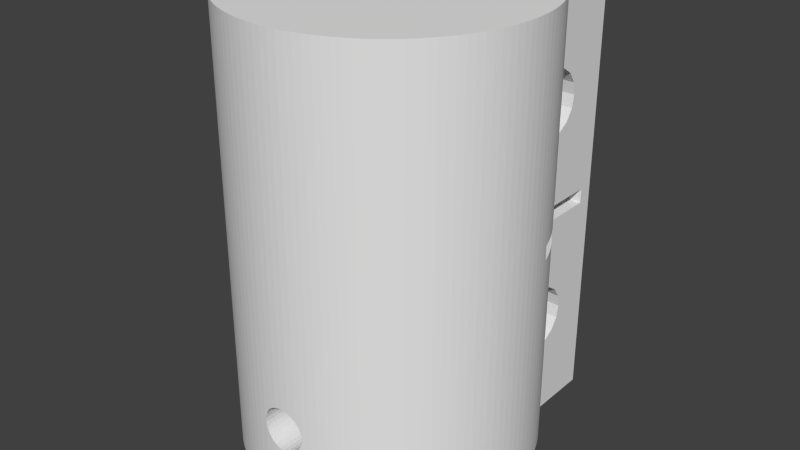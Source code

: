 # Source: coupling_m5.blend  (saved by Blender 2.64.0; exported with 4.5.12 LTS)
import bpy
from mathutils import Matrix  # noqa: F401  (used for matrix-valued properties, if any)

bpy.ops.wm.read_factory_settings(use_empty=True)
scene = bpy.context.scene
scene.name = 'Scene'

# ---- collections
col_collection_1 = bpy.data.collections.new('Collection 1'); scene.collection.children.link(col_collection_1)
col_collection_2 = bpy.data.collections.new('Collection 2'); scene.collection.children.link(col_collection_2)
col_collection_2.hide_render = True
col_collection_2.hide_viewport = True
col_collection_3 = bpy.data.collections.new('Collection 3'); scene.collection.children.link(col_collection_3)
col_collection_3.hide_render = True
col_collection_3.hide_viewport = True
col_collection_13 = bpy.data.collections.new('Collection 13'); scene.collection.children.link(col_collection_13)
col_collection_13.hide_render = True
col_collection_13.hide_viewport = True
col_collection_14 = bpy.data.collections.new('Collection 14'); scene.collection.children.link(col_collection_14)
col_collection_14.hide_render = True
col_collection_14.hide_viewport = True

# ---- world
world_world = bpy.data.worlds.new('World'); scene.world = world_world
world_world.color = (0.05088, 0.05088, 0.05088)
world_world.use_sun_shadow = False
world_world.sun_shadow_jitter_overblur = 0.0
world_world.cycles.sampling_method = 'MANUAL'
world_world.cycles.sample_map_resolution = 256

# ---- meshes
me_beefy_coupling_v2 = bpy.data.meshes.new('Beefy Coupling V2')
me_beefy_coupling_v2.from_pydata([(-10.0, 0.0, 0.0), (-9.986, 0.5234, 0.0), (-9.986, -0.5234, 0.0), (-10.0, 0.0, 30.0), (-9.945, 1.045, 0.0), (-9.986, -0.5234, 30.0), (-9.986, 0.5234, 30.0), (-9.877, 1.564, 0.0), (-9.945, -1.045, 0.0), (-9.781, 2.079, 0.0), (-9.945, 1.045, 30.0), (-9.945, -1.045, 30.0), (-9.877, -1.564, 0.0), (-9.659, 2.588, 0.0), (-9.877, 1.564, 30.0), (-9.877, -1.564, 30.0), (-9.781, -2.079, 0.0), (-9.511, 3.09, 0.0), (-9.781, 2.079, 30.0), (-9.781, -2.079, 30.0), (-9.659, -2.588, 0.0), (-9.336, 3.584, 0.0), (-9.659, 2.588, 30.0), (-9.659, -2.588, 30.0), (-9.511, -3.09, 0.0), (-9.135, 4.067, 0.0), (-9.511, 3.09, 14.5), (-9.537, 3.0, 14.5), (-9.511, 3.09, 30.0), (-9.511, -3.09, 30.0), (-9.336, -3.584, 0.0), (-8.91, 4.54, 0.0), (-9.336, 3.584, 7.355), (-9.365, 3.5, 7.5), (-9.537, 3.0, 15.5), (-9.511, 3.09, 15.5), (-9.336, 3.584, 30.0), (-9.336, -3.584, 30.0), (-9.135, -4.067, 0.0), (-8.66, 5.0, 0.0), (-9.135, 4.067, 6.517), (-9.336, 3.584, 14.5), (-9.336, 3.584, 7.645), (-7.264, 3.0, 15.19), (-7.264, 3.0, 14.5), (-9.336, 3.584, 15.5), (-9.336, 3.584, 22.64), (-9.135, 4.067, 30.0), (-9.135, -4.067, 30.0), (-8.91, -4.54, 0.0), (-8.387, 5.446, 0.0), (-8.91, 4.54, 5.699), (-5.0, 3.5, 7.5), (-9.135, 4.067, 14.5), (-7.262, 3.008, 14.5), (-7.264, 3.0, 15.5), (-7.262, 3.008, 15.5), (-9.135, 4.067, 15.5), (-9.365, 3.5, 22.5), (-9.135, 4.067, 23.48), (-8.91, 4.54, 30.0), (-8.91, -4.54, 30.0), (-8.66, -5.0, 0.0), (-8.09, 5.878, 0.0), (-8.66, 5.0, 4.902), (-8.91, 4.54, 14.5), (-9.135, 4.067, 8.483), (-5.0, 5.25, 10.53), (-6.535, 4.367, 14.5), (-7.233, 3.062, 15.5), (-9.336, 3.584, 22.36), (-8.91, 4.54, 15.5), (-8.91, 4.54, 24.3), (-6.999, 3.5, 22.5), (-6.978, 3.538, 22.57), (-8.66, 5.0, 30.0), (-8.66, -5.0, 30.0), (-8.387, -5.446, 0.0), (-7.771, 6.293, 0.0), (-8.387, 5.446, 4.469), (-8.507, 5.25, 4.469), (-8.66, 5.0, 14.5), (-8.91, 4.54, 9.301), (-8.507, 5.25, 10.53), (-5.0, 5.444, 9.056), (-5.558, 5.558, 14.5), (-7.14, 3.235, 15.5), (-6.535, 4.367, 15.5), (-7.203, 3.117, 15.5), (-9.135, 4.067, 21.52), (-8.66, 5.0, 15.5), (-6.978, 3.538, 22.43), (-8.66, 5.0, 25.1), (-6.535, 4.367, 24.0), (-8.387, 5.446, 30.0), (-8.387, -5.446, 30.0), (-8.09, -5.878, 0.0), (-7.431, 6.691, 0.0), (-8.09, 5.878, 4.469), (-8.387, 5.446, 14.5), (-8.66, 5.0, 10.1), (-8.387, 5.446, 10.53), (-5.0, 6.158, 9.533), (-5.0, 4.967, 8.342), (-4.367, 6.535, 14.5), (-1.0, 11.0, 14.5), (-5.558, 5.558, 15.5), (-7.151, 3.215, 15.5), (-7.173, 3.174, 15.5), (-6.862, 3.755, 22.06), (-8.387, 5.446, 15.5), (-8.91, 4.54, 20.7), (-8.507, 5.25, 25.53), (-6.184, 4.795, 24.74), (-6.535, 4.367, 21.0), (-8.09, 5.878, 30.0), (-8.09, -5.878, 30.0), (-7.771, -6.293, 0.0), (-7.071, 7.071, 0.0), (-7.771, 6.293, 4.469), (-5.0, 5.25, 4.469), (-8.09, 5.878, 14.5), (-5.0, 8.75, 10.53), (-5.0, 7.0, 9.7), (-1.0, 5.444, 9.056), (-5.0, 4.8, 7.5), (-7.0, 7.139, 14.5), (-4.367, 6.535, 15.5), (-3.008, 7.262, 14.5), (-6.75, 3.965, 21.69), (-8.09, 5.878, 15.5), (-8.66, 5.0, 19.9), (-5.811, 5.25, 25.53), (-5.811, 5.25, 19.47), (-6.64, 4.172, 21.34), (-6.578, 4.287, 21.14), (-8.387, 5.446, 25.53), (-8.09, 5.878, 25.53), (-7.771, 6.293, 30.0), (-7.771, -6.293, 30.0), (-7.431, -6.691, 0.0), (-7.0, 7.139, 0.0), (-7.431, 6.691, 4.469), (-7.771, 6.293, 14.5), (-8.09, 5.878, 10.53), (-7.0, 7.139, 10.53), (-1.0, 6.158, 9.533), (-1.0, 4.967, 8.342), (-7.071, 7.071, 14.5), (-7.0, 11.0, 14.5), (-1.0, 11.0, 15.5), (-3.008, 7.262, 15.5), (-1.533, 7.709, 14.5), (-7.771, 6.293, 15.5), (-8.387, 5.446, 19.47), (-8.507, 5.25, 19.47), (-5.774, 5.295, 25.53), (-5.558, 5.558, 19.47), (-5.695, 5.391, 19.47), (-5.774, 5.295, 19.47), (-7.771, 6.293, 25.53), (-7.431, 6.691, 30.0), (-7.431, -6.691, 30.0), (-7.071, -7.071, 0.0), (-1.0, 12.0, 0.0), (-7.071, 7.071, 4.469), (-5.0, 4.967, 6.658), (-7.431, 6.691, 14.5), (-7.771, 6.293, 10.53), (-7.071, 7.071, 10.53), (-7.0, 8.75, 10.53), (-5.0, 7.842, 9.533), (-1.0, 7.0, 9.7), (-1.0, 4.8, 7.5), (-7.0, 10.5, 7.5), (-7.0, 11.0, 15.5), (-7.0, 7.139, 15.5), (-1.533, 7.709, 15.5), (-1.511, 7.711, 14.5), (-7.431, 6.691, 15.5), (-8.09, 5.878, 19.47), (-5.619, 5.483, 19.47), (-5.558, 5.558, 25.53), (-7.431, 6.691, 25.53), (-7.071, 7.071, 30.0), (-7.071, -7.071, 30.0), (-6.691, -7.431, 0.0), (-1.0, 2.287, 0.0), (-1.014, 2.279, 0.0), (-7.0, 12.0, 0.0), (-7.0, 7.139, 4.469), (-5.0, 5.444, 5.944), (-7.431, 6.691, 10.53), (-5.0, 8.556, 9.056), (-7.071, 7.071, 15.5), (-1.0, 7.762, 15.5), (-1.0, 7.762, 14.5), (-7.771, 6.293, 19.47), (-7.431, 6.691, 19.47), (-5.0, 6.016, 25.53), (-5.0, 6.016, 25.17), (-5.0, 8.75, 25.53), (-7.071, 7.071, 25.53), (-7.0, 7.139, 30.0), (-6.691, -7.431, 30.0), (-6.293, -7.771, 0.0), (-1.026, 2.273, 0.0), (-1.135, 2.228, 0.0), (-1.0, 2.287, 0.004422), (-1.0, 2.287, 0.005893), (-7.0, 12.0, 30.0), (-1.0, 4.967, 6.658), (-5.0, 6.158, 5.467), (-5.0, 10.5, 7.5), (-1.0, 7.842, 9.533), (-5.0, 9.033, 8.342), (-7.0, 8.75, 4.469), (-7.071, 7.071, 19.47), (-7.0, 7.139, 19.47), (-5.542, 5.571, 19.47), (-5.0, 7.0, 24.7), (-5.0, 6.016, 24.69), (-7.0, 7.139, 25.53), (-1.0, 12.0, 30.0), (-6.293, -7.771, 30.0), (-5.878, -8.09, 0.0), (-1.026, 2.273, 2.799), (-1.389, 2.079, 0.0), (-1.302, 2.125, 0.0), (-1.0, 5.444, 5.944), (-5.0, 8.75, 4.469), (-5.0, 9.2, 7.5), (-1.0, 8.556, 9.056), (-7.0, 10.5, 22.5), (-7.0, 8.75, 19.47), (-5.45, 5.646, 19.47), (-5.0, 7.842, 24.53), (-5.0, 6.158, 24.53), (-5.0, 6.016, 24.44), (-7.0, 8.75, 25.53), (-1.272, 3.528, 30.0), (-5.878, -8.09, 30.0), (-5.446, -8.387, 0.0), (-1.121, 2.233, 13.01), (-1.135, 2.228, 13.01), (-1.422, 2.052, 0.0), (-1.469, 2.023, 0.0), (-1.302, 2.125, 7.255), (-1.0, 2.287, 0.007774), (-1.026, 2.273, 13.01), (-1.0, 6.158, 5.467), (-5.0, 7.0, 5.3), (-5.0, 9.033, 6.658), (-1.0, 9.033, 8.342), (-5.434, 5.66, 19.47), (-5.298, 5.771, 19.47), (-3.498, 7.0, 24.7), (-3.008, 7.262, 24.65), (-5.0, 8.556, 24.06), (-4.367, 6.535, 24.61), (-4.827, 6.158, 24.53), (-5.0, 6.016, 20.56), (-1.64, 3.372, 30.0), (-1.0, 3.61, 30.0), (-5.446, -8.387, 30.0), (-5.0, -8.66, 0.0), (-1.077, 2.246, 13.01), (-1.086, 2.24, 13.01), (-1.226, 2.172, 13.01), (-1.422, 2.052, 12.42), (-1.389, 2.079, 29.93), (-1.469, 2.023, 13.01), (-1.768, 1.768, 0.0), (-1.302, 2.125, 13.01), (-1.0, 2.287, 0.009339), (-1.0, 2.287, 13.01), (-5.0, 7.842, 5.467), (-5.0, 8.556, 5.944), (-1.0, 9.2, 7.5), (-5.0, 8.75, 19.47), (-5.0, 6.016, 20.31), (-5.0, 6.016, 19.47), (-3.922, 6.773, 20.35), (-3.498, 7.0, 20.3), (-3.922, 6.773, 24.65), (-2.695, 7.357, 24.63), (-1.0, 7.842, 24.53), (-5.0, 9.033, 23.34), (-4.367, 6.535, 20.39), (-4.827, 6.158, 20.47), (-4.858, 6.133, 24.52), (-4.858, 6.133, 20.48), (-5.0, 10.5, 22.5), (-1.638, 3.373, 29.93), (-1.272, 3.528, 29.93), (-1.989, 3.179, 30.0), (-1.271, 3.528, 29.93), (-1.0, 3.61, 29.93), (-5.0, -8.66, 30.0), (-4.54, -8.91, 0.0), (-1.212, 2.173, 29.93), (-1.212, 2.173, 13.01), (-1.422, 2.052, 13.01), (-1.435, 2.044, 13.01), (-1.737, 1.794, 13.01), (-1.768, 1.768, 0.0), (-1.768, 1.768, 13.01), (-1.0, 7.0, 5.3), (-1.0, 9.033, 6.658), (-5.0, 6.158, 20.47), (-3.008, 7.262, 20.35), (-5.0, 7.0, 20.3), (-1.533, 7.709, 24.56), (-2.695, 7.357, 20.37), (-1.0, 8.556, 24.06), (-1.0, 7.762, 24.55), (-5.0, 9.2, 22.5), (-1.64, 3.372, 29.93), (-1.987, 3.18, 29.93), (-2.316, 2.95, 30.0), (-4.54, -8.91, 30.0), (-4.067, -9.135, 0.0), (-1.213, 2.173, 13.01), (-1.431, 2.044, 13.01), (-3.18, 1.979, 29.93), (-1.735, 1.794, 13.01), (-1.768, 1.768, 13.01), (-2.023, 1.469, 0.0), (-1.736, 1.794, 13.01), (-1.0, 2.287, 15.88), (-1.0, 7.842, 5.467), (-1.0, 8.556, 5.944), (-5.0, 9.033, 21.66), (-5.0, 7.842, 20.47), (-1.533, 7.709, 20.44), (-1.0, 7.762, 20.45), (-1.0, 9.033, 23.34), (-1.989, 3.179, 29.93), (-2.616, 2.687, 30.0), (-2.315, 2.95, 29.93), (-2.233, 3.008, 29.93), (-1.0, 3.322, 29.93), (-4.067, -9.135, 30.0), (-3.584, -9.336, 0.0), (-1.0, 2.287, 29.93), (-1.0, 2.303, 29.93), (-3.327, 1.731, 29.93), (-1.518, 1.972, 29.93), (-1.736, 1.794, 13.01), (-1.968, 1.533, 13.01), (-1.996, 1.5, 13.01), (-1.831, 1.69, 29.93), (-2.023, 1.469, 13.01), (-2.079, 1.389, 0.0), (-2.052, 1.422, 0.0), (-1.768, 1.768, 29.93), (-1.736, 1.794, 13.01), (-5.0, 8.556, 20.94), (-1.0, 9.2, 22.5), (-1.0, 3.152, 29.93), (-1.0, 3.153, 29.93), (-1.99, 3.178, 29.93), (-2.887, 2.393, 30.0), (-2.615, 2.688, 29.93), (-2.316, 2.95, 29.93), (-2.315, 2.95, 29.93), (-1.0, 2.915, 29.93), (-1.0, 2.959, 29.93), (-1.0, 3.312, 29.93), (-3.584, -9.336, 30.0), (-3.09, -9.511, 0.0), (-1.0, 2.304, 29.93), (-3.328, 1.729, 30.0), (-1.96, 1.533, 13.01), (-1.987, 1.5, 13.01), (-1.96, 1.533, 13.01), (-2.052, 1.422, 13.01), (-2.052, 1.422, 2.078), (-2.228, 1.135, 0.0), (-2.125, 1.302, 0.0), (-1.0, 9.033, 21.66), (-1.0, 7.842, 20.47), (-1.0, 3.008, 29.93), (-3.125, 2.073, 30.0), (-2.886, 2.395, 29.93), (-2.616, 2.687, 29.93), (-3.124, 2.074, 29.93), (-1.0, 2.694, 29.93), (-3.09, -9.511, 30.0), (-2.588, -9.659, 0.0), (-1.0, 2.358, 29.93), (-3.125, 2.073, 29.93), (-3.328, 1.729, 29.93), (-1.835, 1.686, 29.93), (-2.079, 1.389, 29.93), (-2.125, 1.302, 7.245), (-2.31, 0.9567, 0.0), (-2.273, 1.026, 0.0), (-1.0, 8.556, 20.94), (-2.887, 2.393, 29.93), (-1.0, 2.358, 29.93), (-1.0, 2.592, 29.93), (-2.588, -9.659, 30.0), (-2.079, -9.781, 0.0), (-3.416, 1.533, 29.93), (-3.493, 1.366, 30.0), (-1.96, 1.533, 29.93), (-2.11, 1.33, 29.93), (-2.206, 1.169, 13.01), (-2.228, 1.135, 13.01), (-2.273, 1.026, 4.358), (-2.378, 0.7725, 0.0), (-2.333, 0.8815, 0.0), (-2.079, -9.781, 30.0), (-1.564, -9.877, 0.0), (-3.492, 1.367, 29.93), (-2.125, 1.302, 13.01), (-2.251, 1.067, 13.01), (-2.273, 1.026, 13.01), (-2.31, 0.9567, 29.93), (-2.333, 0.8815, 10.14), (-2.378, 0.7725, 13.01), (-2.452, 0.4877, 0.0), (-2.423, 0.5817, 0.0), (-3.618, 0.9866, 30.0), (-1.564, -9.877, 30.0), (-1.045, -9.945, 0.0), (-3.493, 1.366, 29.93), (-2.196, 1.17, 13.01), (-2.111, 1.328, 29.93), (-2.333, 0.8815, 13.01), (-2.423, 0.5817, 13.01), (-2.423, 0.5817, 7.255), (-2.362, 0.8099, 13.01), (-2.469, 0.3911, 0.0), (-2.456, 0.4458, 0.0), (-2.452, 0.4877, 29.93), (-3.702, 0.5965, 30.0), (-3.617, 0.9884, 29.93), (-1.045, -9.945, 30.0), (-0.5234, -9.986, 0.0), (-1.115, -9.936, 3.996), (-2.387, 0.7029, 29.93), (-2.39, 0.692, 29.93), (-2.365, 0.7734, 13.01), (-2.438, 0.534, 29.93), (-2.354, 0.8104, 13.01), (-2.456, 0.4458, 12.42), (-2.469, 0.3911, 13.01), (-2.5, 2.407e-06, 0.0), (-2.453, 0.4737, 29.93), (-3.745, 0.1996, 30.0), (-3.702, 0.5983, 29.93), (-3.618, 0.9866, 29.93), (-1.492, -9.886, 4.843), (-1.045, -9.945, 6.067), (-0.5234, -9.986, 30.0), (-2.95, -7.5, 0.0), (-1.045, -9.945, 3.933), (-1.299, -9.912, 4.25), (-2.336, 0.871, 13.01), (-3.702, 0.5965, 29.93), (-3.722, 0.4075, 29.93), (-2.456, 0.4458, 13.01), (-2.46, 0.4304, 13.01), (-2.497, 0.04028, 13.01), (-2.5, 0.0, 0.0), (-3.745, -0.1996, 30.0), (-1.492, -9.886, 5.157), (-1.427, -9.895, 4.536), (-0.882, -9.958, 6.214), (-1.115, -9.936, 6.004), (-0.5234, -9.986, 6.398), (0.0, -10.0, 30.0), (-2.95, -5.0, 0.0), (0.0, -10.0, 0.0), (-0.882, -9.958, 3.786), (-1.115, -7.5, 3.996), (-1.299, -7.5, 4.25), (-2.47, 0.3028, 29.93), (-2.458, 0.4305, 13.01), (-2.496, 0.04039, 13.01), (-2.5, 2.407e-06, 13.01), (-2.469, -0.3911, 0.0), (-3.744, 0.2014, 29.93), (-3.702, -0.5965, 30.0), (-3.745, -2.425e-06, 29.93), (-3.745, 0.1996, 29.93), (-1.427, -9.895, 5.464), (-1.492, -7.5, 4.843), (-0.61, -9.979, 6.37), (-1.115, -7.5, 6.004), (-1.299, -9.912, 5.75), (-0.312, -9.992, 6.467), (0.0, -10.0, 6.5), (0.5234, -9.986, 30.0), (-2.95, -7.5, 8.25), (2.95, -5.0, 0.0), (2.95, -7.5, 0.0), (-0.5234, -9.986, 3.602), (-0.61, -9.979, 3.63), (-0.882, -7.5, 3.786), (-1.427, -7.5, 4.536), (-2.477, 0.2346, 29.93), (-2.496, 0.04033, 13.01), (-2.497, -0.04028, 13.01), (-2.452, -0.4877, 0.0), (-2.456, -0.4457, 0.0), (-2.5, 2.388e-06, 13.01), (-2.5, 0.0, 13.01), (-3.618, -0.9866, 30.0), (-3.744, -0.2014, 29.93), (-3.702, -0.5965, 29.93), (-3.745, -0.1977, 29.93), (-2.5, 2.414e-06, 29.93), (-2.5, -2.979e-06, 29.93), (-1.492, -7.5, 5.157), (-0.882, -7.5, 6.214), (-1.299, -7.5, 5.75), (-0.61, -7.5, 6.37), (0.312, -9.992, 6.467), (0.5234, -9.986, 6.398), (1.045, -9.945, 30.0), (-2.95, -5.0, 8.25), (-0.312, -5.0, 3.533), (7.771, -6.293, 0.0), (0.5234, -9.986, 0.0), (-0.312, -9.992, 3.533), (-2.5, -2.979e-06, 13.01), (-2.469, -0.3911, 13.01), (-2.456, -0.4457, 12.42), (-2.378, -0.7725, 0.0), (-2.423, -0.5817, 0.0), (-2.493, -0.06643, 29.93), (-2.484, 0.166, 29.93), (-3.493, -1.366, 30.0), (-3.702, -0.5983, 29.93), (-3.618, -0.9866, 29.93), (-3.745, -0.1996, 29.93), (-2.477, -0.2318, 29.93), (-1.427, -7.5, 5.464), (-0.312, -7.5, 6.467), (0.0, -7.5, 6.5), (0.61, -9.979, 6.37), (1.045, -9.945, 6.067), (1.564, -9.877, 30.0), (-1.492, -5.0, 5.157), (2.95, -7.5, 8.25), (-0.61, -5.0, 3.63), (0.0, -5.0, 3.5), (8.09, -5.878, 0.0), (7.431, -6.691, 0.0), (1.045, -9.945, 0.0), (0.0, -10.0, 3.5), (-0.312, -7.5, 3.533), (-0.61, -7.5, 3.63), (-2.461, -0.391, 13.01), (-2.46, -0.4304, 13.01), (-2.452, -0.4877, 29.93), (-2.456, -0.4457, 13.01), (-2.423, -0.5817, 7.256), (-2.31, -0.9567, 0.0), (-2.333, -0.8815, 0.0), (-3.328, -1.729, 30.0), (-3.572, -1.126, 29.93), (-3.617, -0.9884, 29.93), (-2.332, -0.8837, 29.93), (-2.477, -0.2349, 29.93), (-2.457, -0.4403, 13.01), (0.312, -7.5, 6.467), (0.882, -9.958, 6.214), (2.079, -9.781, 30.0), (-1.492, -5.0, 4.843), (-1.427, -5.0, 5.464), (2.95, -5.0, 8.25), (0.61, -7.5, 6.37), (-0.882, -5.0, 3.786), (-0.61, -2.417, 3.63), (0.312, -5.0, 3.533), (-0.312, -2.475, 3.533), (8.387, -5.446, 0.0), (7.771, -6.293, 30.0), (7.071, -7.071, 0.0), (7.431, -6.691, 30.0), (1.564, -9.877, 0.0), (0.5234, -9.986, 3.602), (0.312, -9.992, 3.533), (-2.423, -0.5817, 13.01), (-2.378, -0.7725, 13.01), (-2.228, -1.135, 0.0), (-2.273, -1.026, 0.0), (-2.333, -0.8815, 10.14), (-2.31, -0.9567, 29.93), (-3.125, -2.073, 30.0), (-3.416, -1.533, 29.93), (-3.492, -1.367, 29.93), (-3.493, -1.366, 29.93), (-2.331, -0.8852, 29.93), (0.882, -7.5, 6.214), (1.115, -9.936, 6.004), (2.079, -9.781, 0.0), (2.588, -9.659, 30.0), (-1.427, -5.0, 4.536), (-1.492, -2.003, 4.843), (-1.492, -2.003, 5.157), (-1.299, -5.0, 5.75), (-0.61, -5.0, 6.37), (-1.115, -5.0, 3.996), (-0.882, -2.332, 3.786), (-0.882, -2.332, 3.786), (-0.4877, -2.452, 3.59), (-0.5817, -2.423, 3.621), (-0.7725, -2.378, 3.723), (0.61, -5.0, 3.63), (0.0, -2.5, 3.5), (-0.3911, -2.469, 3.559), (8.66, -5.0, 0.0), (8.09, -5.878, 30.0), (6.691, -7.431, 0.0), (7.071, -7.071, 30.0), (1.045, -9.945, 3.933), (0.61, -9.979, 3.63), (0.312, -7.5, 3.533), (0.0, -7.5, 3.5), (-2.405, -0.6436, 13.01), (-2.362, -0.8099, 13.01), (-2.273, -1.026, 4.358), (-2.079, -1.389, 0.0), (-2.125, -1.302, 0.0), (-2.287, -0.9994, 29.93), (-2.333, -0.8815, 13.01), (-2.887, -2.393, 30.0), (-3.327, -1.731, 29.93), (-3.125, -2.073, 29.93), (-3.328, -1.729, 29.93), (-2.11, -1.33, 29.93), (-2.079, -1.389, 29.93), (-2.149, -1.258, 29.93), (1.299, -9.912, 5.75), (2.588, -9.659, 0.0), (3.09, -9.511, 30.0), (-1.299, -5.0, 4.25), (-1.469, -2.023, 5.263), (-1.427, -2.049, 5.464), (-1.115, -5.0, 6.004), (-0.882, -5.0, 6.214), (-0.312, -5.0, 6.467), (1.427, -5.0, 5.464), (1.115, -7.5, 6.004), (-1.115, -2.236, 3.996), (-0.9567, -2.31, 3.853), (-0.8815, -2.333, 3.768), (-0.4457, -2.456, 3.577), (-0.5817, -2.423, 3.16), (-0.4877, -2.452, 0.0), (-0.5817, -2.423, 1.86), (0.882, -5.0, 3.786), (0.312, -2.475, 3.533), (0.0, -2.5, 0.0), (8.91, -4.54, 0.0), (8.387, -5.446, 30.0), (1.083, -3.59, 30.0), (0.6948, -3.685, 30.0), (6.293, -7.771, 0.0), (6.691, -7.431, 30.0), (0.2992, -3.738, 30.0), (1.115, -9.936, 3.996), (0.882, -9.958, 3.786), (0.61, -7.5, 3.63), (-2.354, -0.8092, 13.01), (-2.273, -1.026, 13.01), (-2.228, -1.135, 13.01), (-2.023, -1.469, 0.0), (-2.052, -1.422, 0.0), (-2.125, -1.302, 7.245), (-2.616, -2.687, 30.0), (-3.124, -2.074, 29.93), (-2.887, -2.393, 29.93), (-2.148, -1.259, 29.93), (-1.96, -1.533, 29.93), (-1.835, -1.686, 29.93), (-2.125, -1.302, 13.01), (-2.197, -1.168, 13.01), (1.427, -9.895, 5.464), (1.492, -9.886, 5.157), (3.09, -9.511, 0.0), (3.584, -9.336, 30.0), (-1.427, -2.049, 4.536), (-1.469, -2.023, 4.737), (-1.725, -1.804, 13.01), (-1.724, -1.805, 13.01), (-1.72, -1.809, 13.01), (-1.422, -2.052, 5.476), (-1.299, -2.127, 5.75), (-0.882, -2.332, 6.214), (-0.61, -2.417, 6.37), (0.0, -5.0, 6.5), (1.492, -5.0, 5.157), (1.299, -5.0, 5.75), (1.427, -7.5, 4.536), (5.446, -8.387, 0.0), (1.299, -7.5, 5.75), (-1.299, -2.127, 4.25), (-1.135, -2.228, 4.024), (-1.026, -2.273, 3.916), (-0.8815, -2.333, 1.209), (-0.9567, -2.31, 0.0), (-0.8815, -2.333, 3.786), (-0.8815, -2.333, 1.271), (-0.4457, -2.456, 0.9064), (-0.3911, -2.469, 0.0), (-0.511, -2.445, 0.0), (-0.4458, -2.456, 0.5336), (-0.5817, -2.423, 0.0), (-0.7725, -2.378, 0.0), (1.115, -5.0, 3.996), (0.61, -2.417, 3.63), (0.3911, -2.469, 3.559), (0.3911, -2.469, 0.0), (8.66, -5.0, 30.0), (1.458, -3.455, 30.0), (5.878, -8.09, 0.0), (6.293, -7.771, 30.0), (-0.4977, -3.717, 30.0), (-0.09983, -3.749, 30.0), (1.299, -9.912, 4.25), (1.115, -7.5, 3.996), (0.882, -7.5, 3.786), (-2.206, -1.169, 13.01), (-2.052, -1.422, 2.078), (-1.768, -1.768, 0.0), (-1.768, -1.768, 0.0), (-2.052, -1.422, 13.01), (-2.316, -2.95, 30.0), (-2.731, -2.562, 29.93), (-2.886, -2.395, 29.93), (-1.389, -2.079, 29.93), (-1.073, -2.248, 29.93), (-1.763, -1.772, 29.93), (-1.831, -1.69, 29.93), (-2.196, -1.169, 13.01), (1.492, -9.886, 4.843), (3.584, -9.336, 0.0), (4.067, -9.135, 30.0), (-1.389, -2.079, 4.451), (-1.422, -2.052, 4.524), (-1.469, -2.023, 0.0), (-1.737, -1.794, 13.01), (-1.44, -2.04, 13.01), (-1.469, -2.023, 13.01), (-1.462, -2.027, 13.01), (-1.422, -2.052, 12.04), (-1.389, -2.079, 5.549), (-1.302, -2.125, 5.743), (-1.135, -2.228, 5.976), (-1.115, -2.236, 6.004), (-0.882, -2.332, 6.214), (-0.7725, -2.378, 6.277), (-0.8815, -2.333, 6.214), (-0.4877, -2.452, 6.41), (-0.5817, -2.423, 6.379), (-0.312, -2.475, 6.467), (0.312, -5.0, 6.467), (1.492, -5.0, 4.843), (1.427, -2.049, 5.464), (1.299, -2.127, 5.75), (1.115, -5.0, 6.004), (1.492, -7.5, 4.843), (1.299, -7.5, 4.25), (5.0, -8.66, 0.0), (1.427, -7.5, 5.464), (-1.302, -2.125, 4.257), (-1.026, -2.273, 2.958), (-1.026, -2.273, 2.814), (-0.8815, -2.333, 0.0), (-0.4653, -2.454, 0.0), (-0.4458, -2.456, 0.0), (1.299, -5.0, 4.25), (0.882, -2.332, 3.786), (0.882, -2.332, 3.786), (0.7725, -2.378, 3.723), (0.4877, -2.452, 3.59), (0.5817, -2.423, 3.621), (0.4457, -2.456, 3.577), (9.336, -3.584, 0.0), (9.781, -2.079, 0.0), (8.91, -4.54, 30.0), (1.817, -3.28, 30.0), (1.084, -3.59, 29.93), (1.458, -3.455, 29.93), (1.083, -3.59, 29.93), (0.9029, -3.634, 29.93), (0.301, -3.738, 29.93), (0.6948, -3.685, 29.93), (5.878, -8.09, 30.0), (-0.89, -3.643, 30.0), (-0.09797, -3.749, 29.93), (0.2992, -3.738, 29.93), (1.427, -9.895, 4.536), (-2.023, -1.469, 13.01), (-1.768, -1.768, 0.0), (-1.996, -1.5, 13.01), (-1.989, -3.179, 30.0), (-2.615, -2.688, 29.93), (-2.316, -2.95, 29.93), (-2.616, -2.687, 29.93), (-1.07, -2.249, 29.93), (-0.9567, -2.31, 29.93), (-1.061, -2.254, 13.01), (-1.026, -2.273, 13.01), (-1.768, -1.768, 13.01), (-1.768, -1.768, 29.93), (-1.987, -1.5, 13.01), (-2.013, -1.469, 13.01), (-2.196, -1.17, 13.01), (4.067, -9.135, 0.0), (4.54, -8.91, 30.0), (-1.422, -2.052, 4.058), (-1.422, -2.052, 4.451), (-1.422, -2.052, 0.0), (-1.768, -1.768, 13.01), (-1.736, -1.794, 13.01), (-1.422, -2.052, 13.01), (-1.302, -2.125, 5.922), (-1.302, -2.125, 10.24), (-0.9567, -2.31, 6.147), (-1.026, -2.273, 6.084), (-0.8815, -2.333, 8.748), (-0.4457, -2.456, 6.423), (-0.5817, -2.423, 10.47), (-0.7427, -2.385, 13.01), (-0.7725, -2.378, 13.01), (-0.3911, -2.469, 6.441), (0.0, -2.5, 6.5), (0.61, -5.0, 6.37), (1.492, -2.003, 4.843), (1.427, -5.0, 4.536), (1.469, -2.023, 5.263), (1.389, -2.079, 5.549), (1.422, -2.052, 5.476), (1.135, -2.228, 5.976), (1.302, -2.125, 5.743), (1.115, -2.236, 6.004), (0.882, -5.0, 6.214), (1.492, -7.5, 5.157), (5.446, -8.387, 30.0), (4.54, -8.91, 0.0), (5.0, -8.66, 30.0), (-1.135, -2.228, 0.0), (-1.302, -2.125, 2.6), (-1.026, -2.273, 0.0), (1.115, -2.236, 3.996), (0.8815, -2.333, 3.786), (0.9567, -2.31, 3.853), (0.8815, -2.333, 2.604), (0.7725, -2.378, 0.0), (0.5817, -2.423, 1.781), (0.4877, -2.452, 0.0), (0.4457, -2.456, 3.049), (0.4457, -2.456, 0.0), (9.511, -3.09, 0.0), (9.135, -4.067, 0.0), (9.877, -1.564, 0.0), (9.659, -2.588, 0.0), (2.469, -2.822, 30.0), (2.155, -3.069, 30.0), (1.46, -3.454, 29.93), (1.817, -3.28, 29.93), (2.155, -3.069, 29.93), (-0.4977, -3.717, 29.93), (-0.4959, -3.717, 29.93), (0.6966, -3.685, 29.93), (-0.09983, -3.749, 29.93), (-1.64, -3.372, 30.0), (-0.1877, -3.742, 29.93), (-0.8882, -3.643, 29.93), (-1.272, -3.528, 30.0), (-1.389, -2.079, 0.0), (-1.768, -1.768, 5.877e-05), (-1.989, -3.179, 29.93), (-2.233, -3.008, 29.93), (2.471, -2.821, 29.93), (2.757, -2.542, 29.93), (-2.314, -2.951, 29.93), (-0.5376, -2.437, 29.93), (-0.4877, -2.452, 29.93), (-0.7645, -2.368, 29.93), (-1.077, -2.245, 13.01), (-1.235, -2.161, 13.01), (-1.069, -2.255, 13.01), (-1.96, -1.533, 13.01), (-1.736, -1.794, 13.01), (-1.436, -2.04, 13.01), (-1.424, -2.05, 13.01), (-1.302, -2.125, 13.01), (-1.135, -2.228, 13.01), (-1.131, -2.229, 13.01), (-1.026, -2.273, 10.93), (-0.8815, -2.333, 13.01), (-0.4458, -2.456, 7.596), (-0.7019, -2.395, 13.01), (-0.7898, -2.37, 13.01), (-0.3911, -2.469, 13.01), (-0.3764, -2.47, 13.01), (-0.3181, -2.475, 13.01), (0.312, -2.475, 6.467), (1.492, -2.003, 5.157), (1.469, -2.023, 4.737), (1.427, -2.049, 4.536), (1.422, -2.052, 5.633), (1.422, -2.052, 6.587), (1.163, -2.21, 13.01), (1.135, -2.228, 13.01), (1.302, -2.125, 9.321), (1.302, -2.125, 9.878), (0.9567, -2.31, 6.147), (1.026, -2.273, 6.084), (0.882, -2.332, 6.214), (-1.302, -2.125, 2.37), (1.299, -2.127, 4.25), (1.135, -2.228, 4.024), (1.026, -2.273, 3.916), (0.9567, -2.31, 0.0), (0.9455, -2.313, 0.0), (0.8815, -2.333, 0.0), (0.5817, -2.423, 0.0), (0.511, -2.445, 0.0), (0.4653, -2.454, 0.0), (9.336, -3.584, 30.0), (9.135, -4.067, 30.0), (9.945, -1.045, 0.0), (9.781, -2.079, 30.0), (9.659, -2.588, 30.0), (2.755, -2.544, 30.0), (1.819, -3.279, 29.93), (-1.987, -3.18, 29.93), (-1.638, -3.373, 29.93), (-0.89, -3.643, 29.93), (-1.27, -3.528, 29.93), (-1.302, -2.125, 0.0), (-1.968, -1.533, 13.01), (-1.64, -3.372, 29.93), (2.233, -3.008, 29.93), (2.157, -3.067, 29.93), (-8.146e-07, -2.5, 29.93), (2.469, -2.822, 29.93), (2.755, -2.544, 29.93), (-0.1271, -2.487, 29.93), (-1.026, -2.273, 12.03), (-1.299, -2.127, 13.01), (-1.089, -2.246, 13.01), (-0.4458, -2.456, 13.01), (-0.7172, -2.382, 13.01), (-0.6789, -2.394, 13.01), (-0.5817, -2.423, 13.01), (-0.7639, -2.368, 13.01), (-0.4318, -2.457, 13.01), (0.0, -2.5, 13.01), (-0.3749, -2.463, 13.01), (0.058, -2.495, 13.01), (0.3911, -2.469, 6.441), (0.61, -2.417, 6.37), (1.724, -1.805, 13.01), (1.725, -1.804, 13.01), (1.768, -1.768, 0.0), (1.422, -2.052, 4.524), (1.422, -2.052, 13.01), (1.469, -2.023, 13.01), (1.473, -2.019, 13.01), (1.026, -2.273, 8.211), (1.026, -2.273, 8.538), (1.057, -2.256, 13.01), (1.026, -2.273, 13.01), (1.183, -2.198, 13.01), (1.302, -2.125, 13.01), (1.189, -2.194, 13.01), (0.9567, -2.31, 29.93), (0.882, -2.332, 6.214), (1.302, -2.125, 4.257), (1.135, -2.228, 0.0), (1.026, -2.273, 1.63), (1.026, -2.273, 1.119), (9.986, -0.5234, 0.0), (9.511, -3.09, 30.0), (9.877, -1.564, 30.0), (-1.272, -3.528, 29.93), (0.4877, -2.452, 29.93), (-0.5941, -2.42, 13.01), (-0.1752, -2.483, 13.01), (-0.7645, -2.368, 13.01), (-0.6719, -2.396, 13.01), (0.05049, -2.495, 13.01), (0.07247, -2.494, 13.01), (0.4877, -2.452, 6.41), (0.4457, -2.456, 6.423), (0.7725, -2.378, 6.277), (0.5817, -2.423, 6.379), (1.722, -1.805, 13.01), (1.768, -1.768, 13.01), (1.469, -2.023, 0.0), (1.422, -2.052, 1.195), (1.389, -2.079, 4.451), (1.456, -2.024, 13.01), (1.46, -2.021, 13.01), (1.083, -2.242, 13.01), (1.212, -2.173, 29.93), (1.389, -2.079, 29.93), (1.226, -2.172, 13.01), (1.169, -2.196, 13.01), (1.162, -2.2, 13.01), (0.8815, -2.333, 6.255), (0.8815, -2.333, 13.01), (0.7859, -2.362, 29.93), (1.302, -2.125, 4.167), (1.302, -2.125, 2.01), (1.302, -2.125, 0.0), (1.026, -2.273, 0.0), (0.9616, -2.307, 0.0), (9.986, 0.5234, 0.0), (10.0, 0.0, 0.0), (9.945, -1.045, 30.0), (3.01, -2.236, 30.0), (3.56, -1.178, 30.0), (3.415, -1.55, 30.0), (3.231, -1.904, 30.0), (3.01, -2.236, 29.93), (0.549, -2.433, 29.93), (-0.6209, -2.412, 13.01), (-0.6583, -2.4, 13.01), (0.06616, -2.493, 13.01), (0.3911, -2.469, 13.01), (0.4458, -2.456, 12.47), (0.5817, -2.423, 7.422), (0.5817, -2.423, 10.39), (1.722, -1.806, 13.01), (1.654, -1.861, 29.93), (1.768, -1.768, 29.93), (1.794, -1.737, 13.01), (2.023, -1.469, 0.0), (9.135, 4.067, 0.0), (1.422, -2.052, 0.5765), (1.425, -2.049, 29.93), (1.428, -2.047, 29.93), (3.181, -1.979, 29.93), (1.212, -2.173, 13.01), (0.8815, -2.333, 11.8), (0.8815, -2.333, 11.94), (0.8754, -2.334, 13.01), (3.011, -2.235, 29.93), (0.8815, -2.333, 6.214), (1.389, -2.079, 0.0), (9.945, 1.045, 0.0), (9.986, -0.5234, 30.0), (3.665, -0.7927, 30.0), (0.4457, -2.456, 13.01), (0.4313, -2.46, 13.01), (0.5817, -2.423, 13.01), (0.7725, -2.378, 13.01), (3.415, -1.55, 29.93), (3.416, -1.548, 29.93), (1.915, -1.589, 29.93), (1.793, -1.737, 13.01), (1.968, -1.533, 13.01), (2.023, -1.469, 13.01), (8.387, 5.446, 0.0), (8.91, 4.54, 0.0), (9.336, 3.584, 0.0), (1.422, -2.052, 0.0), (3.231, -1.904, 29.93), (3.232, -1.902, 29.93), (0.7923, -2.369, 13.01), (0.8327, -2.353, 13.01), (0.836, -2.351, 13.01), (0.8718, -2.335, 13.01), (0.8132, -2.353, 13.01), (9.659, 2.588, 0.0), (9.877, 1.564, 0.0), (9.945, 1.045, 30.0), (9.986, 0.5234, 30.0), (10.0, 0.0, 30.0), (3.729, -0.3986, 30.0), (3.561, -1.176, 29.93), (3.665, -0.7927, 29.93), (0.6054, -2.416, 13.01), (1.96, -1.533, 13.01), (1.924, -1.577, 29.93), (2.052, -1.422, 0.0), (2.013, -1.47, 13.01), (8.09, 5.878, 0.0), (8.66, 5.0, 0.0), (8.91, 4.54, 14.5), (9.511, 3.09, 0.0), (9.135, 4.067, 14.5), (9.781, 2.079, 0.0), (9.877, 1.564, 30.0), (3.75, 0.0, 30.0), (3.666, -0.7909, 29.93), (2.327, -0.9001, 29.93), (2.31, -0.9567, 29.93), (3.56, -1.178, 29.93), (3.421, -1.533, 29.93), (2.044, -1.435, 13.01), (2.052, -1.422, 12.42), (2.064, -1.406, 0.0), (2.041, -1.435, 13.01), (7.771, 6.293, 0.0), (8.09, 5.878, 5.655), (8.387, 5.446, 5.943), (8.66, 5.0, 6.609), (8.66, 5.0, 14.5), (9.336, 3.584, 14.5), (9.659, 2.588, 30.0), (9.781, 2.079, 30.0), (3.665, 0.7927, 30.0), (3.56, 1.178, 30.0), (3.729, 0.3986, 30.0), (3.729, -0.3967, 29.93), (3.727, -0.407, 29.93), (3.729, -0.3986, 29.93), (2.172, -1.215, 29.93), (2.327, -0.8983, 29.93), (2.333, -0.8815, 13.01), (2.333, -0.8815, 4.358), (2.079, -1.389, 29.93), (1.96, -1.533, 29.93), (2.052, -1.422, 13.01), (2.079, -1.389, 0.0), (2.041, -1.435, 13.01), (7.771, 6.293, 5.441), (7.875, 6.158, 5.467), (8.388, 5.444, 5.944), (8.678, 4.967, 6.658), (1.0, 11.0, 14.5), (8.769, 4.8, 7.5), (9.511, 3.09, 14.5), (9.511, 3.09, 30.0), (3.415, 1.55, 30.0), (3.729, 0.3967, 29.93), (3.75, 0.0, 29.93), (3.75, -5.761e-06, 29.93), (2.448, -0.5014, 29.93), (2.438, -0.534, 29.93), (2.273, -1.026, 13.01), (2.378, -0.7725, 13.01), (2.378, -0.7725, 0.0), (2.333, -0.8815, 0.0), (2.31, -0.9567, 0.0), (2.125, -1.302, 13.01), (2.09, -1.367, 0.0), (7.431, 6.691, 0.0), (7.431, 6.691, 5.361), (8.387, 5.446, 14.5), (8.678, 4.967, 8.342), (9.537, 3.0, 14.5), (3.231, 1.904, 30.0), (3.01, 2.236, 30.0), (9.537, 3.0, 15.5), (3.574, 1.126, 29.93), (3.665, 0.7927, 29.93), (3.666, 0.7909, 29.93), (3.729, 0.3986, 29.93), (3.416, 1.548, 29.93), (2.497, 0.03337, 29.93), (2.464, 0.3637, 29.93), (2.5, 1.887e-07, 29.93), (2.5, -5.204e-06, 29.93), (2.468, -0.3298, 29.93), (2.464, -0.3646, 29.93), (2.448, -0.5011, 29.93), (2.423, -0.5817, 13.01), (2.377, -0.7338, 13.01), (2.234, -1.098, 13.01), (2.273, -1.026, 10.14), (2.377, -0.7342, 13.01), (2.387, -0.7333, 13.01), (2.423, -0.5817, 7.244), (7.0, 7.139, 0.0), (2.125, -1.302, 7.255), (2.125, -1.302, 0.0), (2.228, -1.135, 0.0), (1.0, 6.158, 5.467), (1.0, 5.444, 5.944), (1.0, 4.967, 6.658), (8.09, 5.878, 14.5), (8.388, 5.444, 9.056), (8.66, 5.0, 8.391), (1.0, 4.967, 8.342), (7.264, 3.0, 14.5), (7.262, 3.008, 14.5), (4.367, 6.535, 14.5), (5.558, 5.558, 14.5), (9.336, 3.584, 30.0), (9.511, 3.09, 15.5), (3.232, 1.902, 29.93), (3.415, 1.55, 29.93), (3.561, 1.176, 29.93), (2.38, 0.7257, 29.93), (2.31, 0.9567, 29.93), (2.452, 0.4877, 29.93), (2.391, 0.6895, 29.93), (3.421, 1.533, 29.93), (3.56, 1.178, 29.93), (2.456, 0.4457, 13.01), (2.465, -0.3503, 13.01), (2.461, -0.3918, 13.01), (2.456, -0.4457, 13.01), (2.464, -0.3652, 29.93), (2.452, -0.4877, 29.93), (2.243, -1.098, 13.01), (2.273, -1.026, 0.0), (2.423, -0.5817, 0.0), (7.0, 12.0, 0.0), (2.228, -1.135, 13.01), (7.071, 7.071, 0.0), (7.139, 7.0, 5.3), (1.0, 7.0, 5.3), (1.0, 4.8, 7.5), (7.771, 6.293, 14.5), (8.387, 5.446, 9.057), (1.0, 5.444, 9.056), (7.233, 3.062, 14.5), (7.264, 3.0, 14.81), (7.262, 3.008, 15.5), (7.264, 3.0, 15.5), (6.535, 4.367, 14.5), (3.008, 7.262, 14.5), (4.367, 6.535, 15.5), (5.558, 5.558, 15.5), (3.011, 2.235, 29.93), (3.231, 1.904, 29.93), (2.755, 2.544, 30.0), (1.0, 11.0, 15.5), (2.757, 2.542, 29.93), (2.27, 1.031, 29.93), (2.248, 1.072, 29.93), (2.423, 0.5817, 13.01), (2.287, 0.9994, 29.93), (2.452, 0.4877, 0.0), (1.924, 1.577, 29.93), (1.915, 1.589, 29.93), (2.172, 1.215, 29.93), (2.079, 1.389, 29.93), (2.456, 0.4457, 2.078), (2.465, 0.3504, 13.01), (2.5, -5.204e-06, 13.01), (2.5, 0.0, 13.01), (2.465, -0.3509, 13.01), (2.469, -0.3911, 13.01), (2.452, -0.4877, 0.0), (7.0, 7.139, 5.328), (7.071, 7.071, 5.314), (7.431, 6.691, 14.5), (7.875, 6.158, 9.533), (8.09, 5.878, 9.345), (1.0, 6.158, 9.533), (6.535, 4.367, 15.5), (1.533, 7.709, 14.5), (3.008, 7.262, 15.5), (3.01, 2.236, 29.93), (9.336, 3.584, 15.5), (2.469, 2.822, 30.0), (1.768, 1.768, 29.93), (2.173, 1.213, 29.93), (2.235, 1.097, 13.01), (2.378, 0.732, 13.01), (2.273, 1.026, 13.01), (2.273, 1.026, 10.14), (2.423, 0.5817, 7.244), (1.96, 1.534, 13.01), (1.96, 1.533, 13.01), (1.96, 1.533, 29.93), (2.125, 1.302, 13.01), (2.079, 1.389, 0.0), (2.456, 0.4457, 0.0), (2.469, 0.3911, 13.01), (2.469, 0.3911, 0.0), (2.472, 0.3508, 13.01), (2.5, 0.0, 0.0), (2.472, -0.3508, 13.01), (2.456, -0.4457, 2.078), (2.469, -0.3911, 0.0), (2.456, -0.4457, 0.0), (7.0, 7.842, 5.467), (1.0, 7.842, 5.467), (7.071, 7.071, 14.5), (7.771, 6.293, 9.559), (1.511, 7.711, 14.5), (1.533, 7.709, 15.5), (9.135, 4.067, 30.0), (2.736, 2.562, 29.93), (2.471, 2.821, 29.93), (2.755, 2.544, 29.93), (9.135, 4.067, 15.5), (1.768, 1.768, 13.01), (1.389, 2.079, 29.93), (2.215, 1.134, 13.01), (2.378, 0.7327, 13.01), (2.387, 0.7333, 13.01), (2.243, 1.098, 13.01), (2.273, 1.026, 0.0), (2.31, 0.9567, 0.0), (2.423, 0.5817, 0.0), (2.012, 1.47, 13.01), (1.793, 1.737, 13.01), (1.968, 1.533, 13.01), (2.052, 1.422, 13.01), (2.052, 1.422, 12.42), (2.052, 1.422, 0.0), (2.125, 1.302, 7.255), (7.0, 8.556, 5.944), (7.0, 7.139, 14.5), (7.139, 7.0, 9.7), (7.431, 6.691, 9.639), (1.0, 7.0, 9.7), (1.0, 7.762, 14.5), (2.155, 3.069, 30.0), (2.469, 2.822, 29.93), (1.0, 2.391, 29.93), (1.0, 2.547, 29.93), (8.91, 4.54, 15.5), (1.0, 2.309, 29.93), (1.0, 2.287, 29.93), (2.228, 1.135, 13.01), (2.333, 0.8815, 13.01), (2.366, 0.772, 13.01), (2.228, 1.135, 0.0), (1.0, 12.0, 0.0), (2.333, 0.8815, 4.358), (2.378, 0.7725, 13.01), (2.378, 0.7725, 0.0), (2.023, 1.469, 13.01), (2.041, 1.435, 13.01), (1.794, 1.737, 13.01), (2.041, 1.435, 13.01), (2.023, 1.469, 0.0), (2.125, 1.302, 0.0), (7.0, 9.033, 6.658), (1.0, 8.556, 5.944), (7.0, 11.0, 14.5), (7.071, 7.071, 9.686), (1.0, 7.762, 14.66), (1.511, 7.711, 15.5), (8.91, 4.54, 30.0), (2.156, 3.068, 29.93), (2.233, 3.008, 29.93), (1.0, 2.625, 29.93), (1.0, 2.602, 29.93), (2.468, 2.823, 29.93), (1.0, 2.316, 29.93), (8.66, 5.0, 15.5), (1.49, 1.996, 13.01), (1.0, 2.287, 13.01), (2.333, 0.8815, 0.0), (2.044, 1.435, 13.01), (1.768, 1.768, 0.0), (7.0, 9.2, 7.5), (1.0, 9.033, 6.658), (7.0, 7.139, 9.672), (1.0, 7.842, 9.533), (1.0, 7.762, 14.86), (1.346, 7.727, 15.5), (1.479, 7.714, 15.5), (1.817, 3.28, 30.0), (2.155, 3.069, 29.93), (1.0, 3.099, 29.93), (1.0, 3.008, 29.93), (1.0, 2.861, 29.93), (1.0, 2.881, 29.93), (8.387, 5.446, 15.5), (8.66, 5.0, 21.61), (8.66, 5.0, 30.0), (1.422, 2.052, 13.01), (1.5, 1.996, 13.01), (1.026, 2.273, 13.01), (1.469, 2.023, 0.0), (1.0, 12.0, 30.0), (7.0, 9.033, 8.342), (1.0, 9.2, 7.5), (7.0, 11.0, 15.5), (7.0, 7.842, 9.533), (1.0, 7.762, 15.09), (1.198, 7.742, 15.5), (1.819, 3.279, 29.93), (1.0, 3.578, 29.93), (1.0, 3.099, 29.93), (1.084, 3.59, 29.93), (8.09, 5.878, 15.5), (8.387, 5.446, 20.94), (8.678, 4.967, 21.66), (8.388, 5.444, 20.94), (8.769, 4.8, 22.5), (1.469, 2.023, 13.01), (1.389, 2.079, 0.0), (1.026, 2.273, 11.7), (1.0, 2.287, 0.007774), (1.154, 2.204, 13.01), (1.422, 2.052, 0.0), (7.0, 12.0, 30.0), (7.0, 7.139, 15.5), (7.0, 8.556, 9.056), (1.036, 7.758, 15.5), (1.0, 7.762, 15.41), (1.458, 3.455, 30.0), (1.817, 3.28, 29.93), (1.46, 3.454, 29.93), (1.0, 3.61, 29.93), (1.0, 3.611, 29.93), (7.771, 6.293, 15.5), (8.09, 5.878, 20.65), (8.678, 4.967, 23.34), (1.422, 2.052, 2.078), (1.302, 2.125, 7.245), (1.302, 2.125, 13.01), (1.0, 2.287, 0.005894), (1.026, 2.273, 0.0), (1.135, 2.228, 13.01), (1.135, 2.228, 0.0), (1.169, 2.206, 13.01), (1.302, 2.125, 0.0), (7.0, 7.139, 30.0), (1.0, 9.033, 8.342), (7.071, 7.071, 15.5), (1.0, 8.556, 9.056), (1.0, 7.762, 15.5), (8.387, 5.446, 30.0), (1.458, 3.455, 29.93), (1.083, 3.59, 29.93), (1.0, 3.611, 30.0), (7.431, 6.691, 15.5), (7.771, 6.293, 20.44), (7.875, 6.158, 20.47), (5.901, 5.14, 21.4), (5.651, 5.444, 20.94), (6.133, 4.857, 22.21), (6.043, 4.967, 21.66), (8.66, 5.0, 23.39), (6.133, 4.857, 22.79), (6.043, 4.967, 23.34), (1.0, 2.287, 0.0), (7.071, 7.071, 30.0), (7.0, 7.139, 24.67), (7.0, 9.033, 21.66), (7.0, 7.139, 20.33), (8.388, 5.444, 24.06), (1.083, 3.59, 30.0), (7.431, 6.691, 20.36), (5.651, 5.444, 24.06), (5.884, 5.161, 23.63), (5.558, 5.558, 20.87), (6.18, 4.8, 22.5), (5.901, 5.14, 23.6), (7.431, 6.691, 30.0), (7.071, 7.071, 24.69), (7.0, 7.842, 24.53), (7.0, 8.556, 20.94), (7.0, 9.2, 22.5), (7.071, 7.071, 20.31), (7.0, 7.842, 20.47), (8.387, 5.446, 24.06), (7.139, 7.0, 20.3), (5.337, 5.739, 20.75), (4.827, 6.158, 20.47), (5.558, 5.558, 24.13), (7.771, 6.293, 30.0), (7.139, 7.0, 24.7), (1.0, 7.842, 24.53), (7.0, 8.556, 24.06), (1.0, 9.033, 21.66), (1.0, 9.2, 22.5), (7.0, 9.033, 23.34), (1.0, 7.842, 20.47), (5.337, 5.739, 24.25), (5.336, 5.74, 24.25), (8.09, 5.878, 30.0), (4.367, 6.535, 24.61), (4.827, 6.158, 24.53), (4.367, 6.535, 20.39), (7.771, 6.293, 24.56), (7.431, 6.691, 24.64), (1.0, 8.556, 24.06), (1.0, 8.556, 20.94), (8.09, 5.878, 24.35), (5.02, 5.999, 24.43), (4.24, 6.603, 20.38), (3.498, 7.0, 20.3), (7.875, 6.158, 24.53), (3.744, 6.868, 24.67), (3.498, 7.0, 24.7), (1.533, 7.709, 24.56), (1.0, 9.033, 23.34), (1.533, 7.709, 20.44), (3.008, 7.262, 20.35), (4.24, 6.603, 24.62), (4.104, 6.676, 24.64), (3.008, 7.262, 24.65), (1.0, 7.762, 24.55), (1.0, 7.762, 20.45), (1.0, 7.762, 29.93), (1.0, 7.762, 25.01), (1.0, 7.762, 24.64), (1.0, 7.709, 29.93), (1.0, 7.657, 29.93), (1.0, 7.262, 29.93), (1.0, 7.064, 29.93), (1.0, 6.535, 29.93), (1.0, 7.762, 19.39), (1.0, 6.204, 29.93), (1.0, 5.558, 29.93), (1.0, 7.762, 18.82), (1.0, 5.109, 29.93), (1.0, 7.762, 18.67), (1.0, 4.367, 29.93), (1.0, 3.822, 29.93), (1.0, 3.67, 29.93), (1.0, 7.762, 13.01), (1.0, 3.666, 29.93), (1.0, 7.709, 13.01), (1.0, 7.657, 13.01), (1.0, 3.657, 29.93), (1.0, 7.262, 13.01), (1.0, 3.644, 29.93), (1.0, 6.535, 13.01), (1.0, 7.064, 13.01), (1.0, 3.633, 29.93), (1.0, 5.558, 13.01), (1.0, 6.204, 13.01), (1.0, 2.391, 13.01), (1.0, 3.625, 29.93), (1.0, 4.367, 13.01), (1.0, 5.109, 13.01), (1.0, 2.795, 13.01), (1.0, 3.622, 29.93), (1.0, 4.004, 13.01), (1.0, 2.82, 13.01), (1.0, 3.954, 13.01), (1.0, 2.934, 13.01), (1.0, 3.008, 13.01), (1.0, 3.822, 13.01), (1.0, 3.751, 13.01), (1.0, 3.15, 13.01), (1.0, 3.448, 13.01), (-1.0, 7.46, 29.93), (-1.0, 7.709, 29.93), (-1.0, 7.762, 29.93), (-1.0, 7.262, 29.93), (-1.0, 7.762, 25.51), (-1.0, 6.535, 29.93), (-1.0, 6.867, 29.93), (-1.0, 5.558, 29.93), (-1.0, 6.007, 29.93), (-1.0, 4.367, 29.93), (-1.0, 4.912, 29.93), (-1.0, 3.656, 29.93), (-1.0, 3.643, 29.93), (-1.0, 3.632, 29.93), (-1.0, 3.625, 29.93), (-1.0, 3.624, 29.93), (-1.0, 3.621, 29.93), (-1.0, 7.762, 20.37), (-1.0, 7.762, 13.01), (-1.0, 7.709, 13.01), (-1.0, 7.46, 13.01), (-1.0, 7.262, 13.01), (-1.0, 6.867, 13.01), (-1.0, 6.535, 13.01), (-1.0, 6.007, 13.01), (-1.0, 5.558, 13.01), (-1.0, 4.912, 13.01), (-1.0, 4.367, 13.01), (-1.0, 2.82, 13.01), (-1.0, 3.625, 13.01), (-1.0, 2.934, 13.01), (-1.0, 3.448, 13.01), (-1.0, 3.008, 13.01), (-1.0, 3.15, 13.01), (-1.768, -1.768, 5.877e-05), (-1.768, -1.768, 0.0), (-1.768, -1.768, 0.0)], [], [(0, 1, 2), (2, 1, 4), (2, 4, 7), (2, 7, 9), (2, 9, 13), (2, 13, 17), (2, 17, 21), (2, 21, 25), (2, 25, 31), (2, 31, 39), (2, 39, 50), (2, 50, 63), (2, 63, 78), (2, 78, 97), (2, 97, 118), (2, 118, 141), (141, 189, 164), (2, 141, 164), (2, 164, 187, 188), (207, 2, 188, 206), (474, 2, 497), (227, 245, 246, 2), (207, 228, 227, 2), (272, 305, 2), (2, 246, 272), (305, 327, 2), (378, 2, 353, 379), (327, 354, 353, 2), (396, 2, 378, 397), (411, 2, 396, 412), (434, 2, 422, 435), (411, 423, 422, 2), (449, 466, 2), (2, 434, 449), (466, 483, 2), (506, 2, 483, 507), (531, 2, 506, 532), (589, 2, 561, 590), (531, 562, 561, 2), (672, 2, 627, 673), (589, 628, 627, 2), (730, 2, 672, 731), (746, 2, 730, 800), (848, 2, 877, 939), (746, 819, 877, 2), (706, 774, 714, 2), (848, 850, 706, 2), (776, 710, 775), (714, 713, 711, 2), (1329, 1352, 1300, 1326), (1300, 1299, 1325, 1326), (1325, 1335, 1272, 1326), (1272, 1307, 1334, 1326), (497, 721, 700), (497, 663, 721), (497, 618, 663), (1280, 1211, 1248, 1281), (1144, 1210, 1248, 1211), (497, 582, 618), (1277, 1211, 1280), (1326, 1334, 1354), (497, 700, 498), (1275, 1237, 1326), (1237, 1301, 1329, 1326), (1275, 1273, 1237), (1275, 1326, 1211), (1275, 1211, 1277), (1144, 1211, 1176), (1179, 1209, 1146, 1176), (1146, 1145, 1144, 1176), (1179, 1176, 1213), (1179, 1213, 1149), (1179, 1149, 1148, 1178), (1103, 1038, 1086), (1038, 1103, 1126), (1126, 1105, 1038), (1148, 1149, 1105, 1126), (1038, 1105, 1088), (1038, 1088, 1064), (1038, 1064, 964), (964, 1064, 1089), (964, 1089, 1065), (964, 1065, 1039), (964, 1039, 999), (999, 1039, 1066), (999, 1066, 1091), (999, 1091, 1075), (1075, 979, 1050), (1050, 1067, 999, 1075), (979, 1015, 1050), (979, 1075, 1093), (979, 1093, 1076), (979, 1076, 1051), (923, 855, 924), (979, 1051, 1017, 1016), (855, 923, 922), (922, 1018, 855), (1017, 1051, 1018, 922), (855, 1018, 1019), (855, 1019, 982), (927, 718, 859), (855, 982, 926, 925), (718, 927, 857), (857, 930, 718), (926, 982, 930, 857), (718, 930, 862), (718, 862, 785), (718, 785, 658), (658, 785, 863), (658, 863, 860), (658, 860, 784), (658, 784, 710), (710, 784, 861), (710, 861, 659), (710, 659, 654, 775), (2, 711, 654), (659, 2, 654), (2, 659, 616), (2, 616, 580), (2, 580, 550), (2, 550, 525), (497, 525, 551), (498, 700, 769), (498, 526, 475), (498, 552, 526), (498, 584, 552), (498, 600, 584), (498, 639, 600), (498, 685, 639), (498, 742, 685), (457, 475, 440), (2, 440, 426), (2, 426, 414), (2, 414, 403), (2, 403, 389), (2, 389, 370), (2, 370, 343), (2, 343, 321), (2, 321, 299), (2, 299, 265), (2, 265, 242), (2, 242, 225), (2, 225, 205), (2, 205, 186), (2, 186, 163), (2, 163, 140), (2, 140, 117), (2, 117, 96), (2, 96, 77), (2, 77, 62), (2, 62, 49), (2, 49, 38), (2, 38, 30), (2, 30, 24), (2, 24, 20), (2, 20, 16), (2, 16, 12), (2, 12, 8), (457, 2, 474), (498, 475, 457), (498, 815, 742), (2, 457, 440), (2, 525, 497), (497, 551, 582), (1326, 1354, 1374), (1374, 1396, 1392, 1326), (1416, 1326, 1392, 1418), (1438, 1326, 1416, 1414), (498, 769, 846), (498, 846, 815), (0, 3, 1), (1, 3, 6), (0, 2, 3), (3, 2, 5), (2, 8, 5), (5, 8, 11), (8, 12, 11), (11, 12, 15), (12, 16, 15), (15, 16, 19), (16, 20, 19), (19, 20, 23), (20, 24, 23), (23, 24, 29), (24, 30, 29), (29, 30, 37), (30, 38, 37), (37, 38, 48), (38, 49, 48), (48, 49, 61), (49, 62, 61), (61, 62, 76), (62, 77, 76), (76, 77, 95), (77, 96, 95), (95, 96, 116), (96, 117, 116), (116, 117, 139), (117, 140, 139), (139, 140, 162), (140, 163, 162), (162, 163, 185), (185, 163, 186), (204, 185, 186), (204, 186, 205), (224, 204, 205), (224, 205, 225), (241, 224, 225), (241, 225, 242), (264, 241, 242), (264, 242, 265), (298, 264, 265), (298, 265, 299), (320, 298, 299), (320, 299, 321), (342, 320, 321), (342, 321, 343), (369, 342, 343), (369, 343, 370), (388, 369, 370), (388, 370, 389), (402, 388, 389), (402, 389, 403), (413, 402, 403), (413, 403, 414), (425, 413, 414), (441, 414, 426), (468, 488, 425), (459, 414, 441), (469, 414, 459), (454, 414, 469), (425, 414, 454), (488, 492, 425), (425, 454, 468), (492, 471, 425), (471, 455, 425), (439, 425, 455), (458, 441, 426), (458, 426, 440), (476, 458, 440), (499, 500, 440), (500, 476, 440), (499, 440, 475), (527, 499, 475), (553, 527, 475), (553, 475, 526), (586, 553, 526), (585, 586, 526), (585, 526, 552), (621, 585, 552), (620, 667, 552), (667, 621, 552), (620, 552, 584), (741, 798, 584), (666, 620, 584), (522, 544, 545), (725, 666, 584), (545, 599, 638), (798, 725, 584), (545, 638, 683), (545, 684, 584), (545, 683, 684), (684, 741, 584), (544, 599, 545), (545, 584, 600), (571, 545, 600), (571, 600, 639), (601, 571, 639), (601, 639, 685), (640, 601, 685), (640, 685, 742), (686, 640, 742), (686, 742, 815), (743, 686, 815), (743, 815, 846), (816, 743, 846), (816, 846, 769), (847, 816, 769), (847, 769, 700), (845, 847, 700), (845, 700, 721), (794, 845, 721), (794, 721, 663), (722, 794, 663), (722, 663, 618), (664, 722, 618), (664, 618, 582), (619, 664, 582), (619, 582, 551), (583, 619, 551), (583, 551, 525), (581, 583, 525), (581, 525, 550), (617, 581, 550), (617, 550, 580), (660, 617, 580), (660, 580, 616), (719, 660, 616), (719, 616, 659), (786, 719, 659), (786, 659, 861), (929, 786, 861), (929, 861, 784), (928, 929, 784), (928, 784, 860), (983, 928, 860), (983, 860, 863), (932, 983, 863), (932, 863, 785), (931, 932, 785), (931, 785, 862), (984, 931, 862), (984, 862, 930), (1020, 984, 930), (1020, 930, 982), (1052, 1020, 982), (1052, 982, 1019), (1079, 1052, 1019), (1019, 1018, 1078), (1079, 1019, 1078), (1018, 1051, 1077), (1078, 1018, 1077), (1051, 1076, 1094), (1077, 1051, 1094), (1076, 1093, 1112), (1094, 1076, 1112), (1093, 1075, 1111), (1112, 1093, 1111), (1075, 1091, 1134), (1156, 1075, 1153), (1153, 1075, 1134), (1135, 1075, 1156), (1135, 1156, 1192), (1111, 1075, 1135), (1091, 1066, 1110), (1134, 1091, 1110), (1066, 1039, 1092), (1110, 1066, 1092), (1039, 1065, 1090), (1092, 1039, 1090), (1065, 1089, 1108), (1133, 1065, 1131), (1131, 1065, 1108), (1109, 1065, 1133), (1109, 1133, 1152), (1109, 1152, 1185), (1090, 1065, 1109), (1089, 1064, 1107), (1108, 1089, 1130), (1130, 1089, 1107), (1064, 1088, 1106), (1107, 1064, 1106), (1088, 1105, 1128), (1106, 1088, 1129), (1129, 1088, 1128), (1105, 1149, 1150), (1128, 1105, 1150), (1149, 1213, 1250), (1150, 1149, 1214), (1214, 1149, 1250), (1176, 1249, 1213), (1213, 1249, 1250), (1249, 1176, 1211), (1282, 1249, 1211), (1419, 1440, 1397), (1440, 1453, 1397), (1453, 1466, 1397), (1466, 1469, 1397), (1469, 1455, 1397), (1338, 1310, 1357), (1397, 1378, 1211), (1378, 1338, 1211), (1399, 1376, 1338), (1338, 1379, 1399), (1338, 1357, 1379), (1338, 1376, 1211), (1376, 1355, 1211), (1355, 1336, 1211), (1336, 1309, 1211), (1309, 1282, 1211), (1457, 1442, 1398), (1398, 1454, 1457), (1398, 1441, 1454), (1441, 1397, 1455), (1398, 1397, 1441), (1398, 1378, 1397), (1326, 1375, 1211), (1211, 1375, 1397), (1489, 1375, 1468), (1406, 1427, 1531), (1132, 1231, 1375), (1132, 1375, 1326), (1420, 1132, 1377), (1351, 1526, 1182, 1394), (1526, 1530, 1182), (1394, 1182, 1181, 1413), (1216, 1182, 1530, 1533), (1181, 1326, 1438, 1413), (1326, 1181, 1180), (1337, 1326, 1283), (1326, 1215, 1283), (1356, 1326, 1337), (1132, 1326, 1356), (1132, 1356, 1377), (1313, 1538, 1537, 1534), (1534, 1358, 1313), (1132, 1420, 1422), (1422, 1517, 1516, 1514), (1422, 1521, 1522, 1519), (1422, 1524, 1525, 1521), (1422, 1528, 1529, 1524), (1422, 1519, 1517), (1422, 1532, 1528), (1314, 1132, 1422, 1514), (1532, 1422, 1358, 1534), (1540, 1254, 1219, 1539), (1538, 1313, 1254, 1540), (1535, 1536, 1219, 1186), (1536, 1539, 1219), (1508, 1231, 1510), (1186, 1216, 1533, 1535), (1510, 1231, 1423), (1523, 1427, 1520), (1480, 1231, 1470), (1505, 1231, 1508), (1470, 1231, 1505, 1496), (1467, 1231, 1480), (1375, 1231, 1467), (1375, 1467, 1468), (1515, 1427, 1513), (1499, 1498, 1479, 1465), (1375, 1489, 1479), (1375, 1509, 1511, 1512), (1375, 1504, 1506, 1507), (1375, 1502, 1503, 1504), (1375, 1500, 1501, 1502), (1375, 1497, 1500), (1375, 1507, 1509), (1427, 1375, 1512, 1513), (1479, 1498, 1497, 1375), (1520, 1427, 1518), (1518, 1427, 1515), (1465, 1495, 1499), (1527, 1427, 1523), (1531, 1427, 1527), (1215, 1326, 1180), (1393, 1416, 1415, 1373), (1414, 1416, 1393), (1417, 1411, 1412), (1410, 1374, 1391, 1371), (1411, 1417, 1415, 1416), (1416, 1418, 1411), (1396, 1374, 1410), (1372, 1354, 1293), (1374, 1354, 1372, 1391), (1334, 1330, 1304, 1332), (1354, 1334, 1332, 1293), (1353, 1306, 1305), (1308, 1325, 1322, 1271), (1306, 1330, 1334, 1307), (1306, 1353, 1330), (1335, 1325, 1308), (1265, 1298, 1266), (1328, 1323, 1327, 1329), (1325, 1299, 1266, 1322), (1266, 1298, 1322), (1352, 1329, 1327), (1297, 1267, 1235), (1242, 1275, 1274, 1202), (1267, 1297, 1328, 1329), (1329, 1301, 1267), (1273, 1275, 1242), (1276, 1277, 1245), (1275, 1277, 1276, 1274), (1277, 1278, 1244, 1245), (1278, 1277, 1280, 1247), (1175, 1174, 1169), (1279, 1205, 1247, 1280), (1175, 1144, 1143, 1174), (1175, 1210, 1144), (1279, 1280, 1281), (1172, 1208, 1142), (1143, 1144, 1122, 1121), (1172, 1179, 1212, 1208), (1172, 1209, 1179), (1122, 1144, 1145), (1212, 1179, 1177, 1147), (1102, 1101, 1125), (1177, 1179, 1178), (1102, 1086, 1063, 1101), (1086, 1038, 1063), (1038, 1037, 1062, 1063), (1037, 1038, 964, 998), (968, 906, 837, 967), (962, 906, 968), (963, 835, 906, 962), (998, 964, 835, 963), (835, 964, 907), (964, 999, 907), (919, 978, 1013), (908, 999, 1000, 965), (999, 908, 907), (1013, 1014, 920, 919), (1000, 999, 1040), (979, 920, 1014, 1015), (999, 1067, 1040), (851, 979, 980, 921), (979, 851, 920), (854, 780, 852), (980, 979, 981), (855, 780, 854, 924), (979, 1016, 981), (716, 780, 855), (858, 717, 783), (716, 855, 856, 782), (718, 717, 858, 859), (855, 925, 856), (657, 717, 718), (657, 718, 614), (718, 658, 614), (579, 614, 658), (579, 658, 615), (658, 710, 615), (615, 710, 709, 652), (577, 611, 653), (709, 710, 712), (653, 655, 612, 577), (710, 776, 712), (714, 612, 655, 713), (651, 714, 708), (649, 704, 772), (612, 714, 651, 707), (708, 714, 705), (772, 773, 703, 649), (714, 774, 705), (848, 703, 773, 850), (702, 848, 849, 771), (687, 745, 818), (848, 702, 703), (849, 848, 918), (687, 818, 817, 688), (848, 939, 918), (746, 688, 817, 819), (749, 642, 691), (642, 604, 690, 691), (604, 603, 689, 690), (603, 688, 746), (603, 746, 747, 689), (747, 746, 800, 820), (878, 810, 820, 800), (878, 801, 940, 810), (731, 801, 878), (878, 800, 731), (672, 799, 801, 731), (799, 672, 729, 732), (674, 728, 681), (729, 672, 673), (674, 589, 671, 728), (674, 628, 589), (626, 670, 671, 589), (591, 625, 630), (626, 589, 590), (591, 531, 588, 625), (591, 562, 531), (588, 531, 560, 587), (530, 557, 559), (560, 531, 532), (530, 507, 529, 557), (507, 483, 529), (529, 483, 505), (466, 509, 528, 505), (505, 483, 466), (465, 434, 448), (449, 465, 482, 466), (449, 434, 465), (463, 464, 447), (421, 431, 432, 411), (447, 448, 434, 435), (447, 464, 448), (423, 411, 432), (433, 420, 430), (410, 378, 409, 418), (411, 412, 420, 421), (420, 433, 421), (397, 378, 410), (408, 395, 416), (377, 327, 352, 376), (395, 408, 409, 378), (378, 379, 395), (354, 327, 377), (305, 326, 349, 350), (327, 305, 350, 352), (304, 246, 271), (272, 306, 326, 305), (272, 246, 304, 306), (302, 303, 269), (244, 268, 247, 207), (268, 273, 247), (269, 271, 246, 245), (269, 303, 271), (228, 207, 247), (249, 243, 226), (226, 243, 244, 207), (207, 206, 226), (263, 1541, 1542, 1543), (263, 1546, 1547, 1544), (263, 1548, 1549, 1546), (263, 1550, 1551, 1548), (263, 1552, 1550), (263, 1544, 1541), (1543, 223, 263), (1543, 1545, 223), (278, 308, 164), (1567, 1568, 146, 1566), (146, 1564, 1565, 1566), (146, 1562, 1563, 1564), (146, 1560, 1561, 1562), (1570, 1572, 146, 1568), (146, 1559, 1560), (146, 105, 1559), (105, 196, 1559), (164, 223, 150), (164, 150, 105), (173, 1569, 275, 274), (1569, 173, 147, 1571), (124, 1573, 1571, 147), (124, 1574, 1573), (330, 307, 164), (308, 331, 164), (278, 164, 253), (331, 330, 164), (124, 146, 1572, 1574), (1552, 263, 1553), (307, 250, 164), (1556, 263, 1557), (187, 164, 250, 208), (250, 229, 209, 208), (211, 173, 274, 248), (229, 211, 248, 209), (1557, 263, 297), (105, 146, 172), (105, 172, 214), (1553, 263, 1554), (105, 232, 253), (286, 223, 1545, 315), (398, 381, 150), (314, 223, 286), (336, 223, 314), (150, 223, 336), (150, 336, 358), (358, 380, 150), (105, 214, 232), (263, 1556, 1555, 1554), (105, 253, 164), (1558, 381, 335), (380, 398, 150), (195, 150, 381, 1558), (189, 210, 164), (164, 210, 223), (141, 190, 189), (189, 190, 216), (189, 216, 174), (170, 145, 126), (170, 126, 174), (174, 126, 149), (174, 149, 189), (149, 175, 189), (175, 176, 218), (175, 218, 234), (175, 234, 233), (175, 210, 189), (239, 222, 203), (239, 203, 233), (233, 203, 210), (233, 210, 175), (118, 165, 141), (141, 165, 190), (97, 142, 118), (118, 142, 165), (78, 119, 97), (97, 119, 142), (63, 98, 78), (78, 98, 119), (50, 79, 63), (63, 79, 98), (39, 64, 50), (50, 64, 80), (50, 80, 79), (31, 51, 39), (39, 51, 64), (25, 40, 31), (31, 40, 51), (21, 32, 25), (25, 32, 40), (17, 26, 21), (42, 26, 41), (33, 26, 42), (21, 26, 33), (21, 33, 32), (13, 22, 17), (35, 22, 28), (34, 22, 35), (27, 22, 34), (17, 22, 27), (26, 17, 27), (9, 18, 13), (13, 18, 22), (7, 14, 9), (9, 14, 18), (4, 10, 7), (7, 10, 14), (1, 6, 4), (4, 6, 10), (606, 574, 523), (606, 646, 574), (474, 546, 523), (546, 573, 523), (573, 605, 523), (644, 645, 523), (645, 606, 523), (646, 696, 574), (697, 763, 497), (762, 574, 696), (834, 574, 762), (843, 574, 834), (766, 574, 843), (836, 777, 497), (698, 574, 766), (647, 574, 698), (497, 574, 647), (497, 647, 697), (777, 715, 497), (613, 578, 497), (497, 715, 656), (497, 656, 613), (549, 524, 497), (474, 497, 524), (474, 524, 548), (474, 548, 576), (474, 576, 607), (474, 607, 641), (474, 641, 602), (474, 572, 546), (474, 602, 572), (578, 549, 497), (605, 644, 523), (763, 836, 497), (474, 523, 496), (457, 474, 496), (574, 497, 547), (547, 497, 498), (767, 547, 699), (477, 498, 457), (668, 498, 622), (496, 489, 457), (623, 498, 554), (489, 502, 457), (554, 498, 555), (502, 478, 457), (501, 498, 477), (478, 477, 457), (622, 498, 623), (727, 498, 668), (726, 498, 727), (768, 498, 726), (699, 498, 768), (547, 498, 699), (844, 547, 767), (770, 547, 844), (569, 496, 575), (547, 770, 701), (547, 701, 648), (547, 648, 598), (547, 598, 575), (547, 575, 496), (542, 496, 569), (541, 496, 542), (518, 496, 491), (541, 519, 496), (519, 517, 496), (517, 491, 496), (540, 496, 518), (496, 540, 516), (496, 516, 489), (555, 498, 501), (6, 3, 5), (15, 6, 11), (11, 6, 5), (19, 6, 15), (23, 6, 19), (29, 6, 23), (37, 6, 29), (48, 6, 37), (61, 6, 48), (76, 6, 61), (95, 6, 76), (116, 6, 95), (139, 6, 116), (162, 6, 139), (185, 6, 162), (204, 6, 185), (224, 6, 204), (241, 6, 224), (264, 6, 241), (298, 6, 264), (320, 6, 298), (342, 6, 320), (369, 6, 342), (388, 6, 369), (402, 6, 388), (413, 6, 402), (425, 6, 413), (439, 6, 425), (456, 6, 439), (473, 6, 456), (495, 6, 473), (522, 6, 495), (545, 6, 522), (571, 6, 545), (601, 6, 571), (640, 6, 601), (686, 6, 640), (743, 6, 686), (816, 6, 743), (847, 6, 816), (845, 6, 847), (794, 6, 845), (722, 6, 794), (664, 6, 722), (873, 6, 664), (873, 802, 6), (661, 662, 581), (865, 787, 719), (933, 864, 786), (485, 467, 6), (1023, 1024, 932), (1080, 1053, 1020), (1115, 1095, 1079), (1114, 1113, 1077), (1154, 1136, 1112), (1021, 933, 929), (372, 383, 6), (1230, 1155, 1191), (1315, 1260, 1288), (1362, 1315, 1342), (1444, 1402, 1424), (1473, 1427, 1424), (1427, 1444, 1424), (240, 223, 6), (1424, 1402, 1370), (1370, 1362, 1342), (1342, 1315, 1288), (1288, 1260, 1191), (1260, 1230, 1191), (1191, 1155, 1135), (1111, 1154, 1112), (1112, 1136, 1094), (1094, 1114, 1077), (1077, 1113, 1078), (1078, 1115, 1079), (1079, 1095, 1052), (1052, 1080, 1020), (1020, 1053, 984), (451, 437, 6), (984, 1022, 931), (931, 1023, 932), (467, 451, 6), (932, 1024, 983), (983, 1021, 928), (929, 933, 786), (786, 864, 719), (864, 865, 719), (719, 787, 660), (535, 510, 6), (660, 720, 617), (617, 661, 581), (581, 662, 583), (583, 665, 619), (665, 724, 619), (631, 593, 6), (619, 723, 664), (723, 795, 664), (795, 876, 664), (876, 873, 664), (802, 733, 6), (733, 675, 6), (675, 631, 6), (593, 563, 6), (724, 723, 619), (662, 665, 583), (563, 535, 6), (720, 661, 617), (510, 485, 6), (787, 720, 660), (1024, 1021, 983), (1022, 1023, 931), (1053, 1022, 984), (437, 424, 6), (1095, 1080, 1052), (424, 405, 6), (1113, 1115, 1078), (405, 372, 6), (1136, 1114, 1094), (1021, 929, 928), (383, 362, 6), (362, 338, 6), (1402, 1362, 1370), (263, 223, 240), (1155, 1111, 1135), (1155, 1154, 1111), (262, 6, 295), (240, 6, 262), (203, 6, 223), (210, 203, 223), (184, 6, 203), (161, 6, 184), (138, 6, 161), (115, 6, 138), (94, 6, 115), (75, 6, 94), (60, 6, 75), (36, 6, 47), (28, 6, 36), (22, 6, 28), (18, 6, 22), (14, 6, 18), (10, 6, 14), (338, 319, 6), (319, 295, 6), (60, 47, 6), (1375, 1419, 1397), (1375, 1439, 1419), (1375, 1451, 1439), (1375, 1463, 1451), (1375, 1473, 1463), (1375, 1427, 1473), (439, 455, 470), (490, 439, 470), (490, 472, 439), (472, 456, 439), (517, 470, 491), (491, 470, 455), (491, 455, 471), (518, 491, 471), (492, 518, 471), (540, 518, 492), (488, 540, 492), (516, 540, 488), (468, 516, 488), (489, 516, 468), (454, 489, 468), (469, 502, 489), (454, 469, 489), (459, 478, 502), (469, 459, 502), (441, 477, 478), (459, 441, 478), (458, 476, 501), (441, 458, 477), (477, 458, 501), (500, 555, 501), (476, 500, 501), (499, 527, 554), (500, 499, 555), (555, 499, 554), (553, 623, 554), (527, 553, 554), (553, 586, 622), (623, 553, 622), (585, 621, 668), (586, 585, 622), (622, 585, 668), (667, 727, 668), (621, 667, 668), (620, 666, 726), (667, 620, 727), (727, 620, 726), (768, 726, 725), (725, 726, 666), (699, 768, 798), (798, 768, 725), (767, 699, 741), (741, 699, 798), (844, 767, 684), (684, 767, 741), (844, 684, 770), (770, 684, 683), (770, 683, 701), (701, 683, 638), (701, 638, 648), (648, 638, 599), (648, 599, 598), (598, 599, 544), (598, 544, 570), (495, 521, 543), (570, 495, 543), (570, 544, 495), (544, 522, 495), (1192, 1259, 1191), (1135, 1192, 1191), (1378, 1398, 1231), (1231, 1398, 1421), (1421, 1428, 1231), (1231, 1428, 1407), (1231, 1407, 1386), (1231, 1386, 1368), (1231, 1368, 1349), (1231, 1349, 1319), (1231, 1319, 1292), (1231, 1292, 1259), (1231, 1259, 1192), (1231, 1192, 1156), (1156, 1227, 1226, 1231), (1226, 1257, 1231), (1156, 1255, 1227), (1257, 1287, 1231), (1156, 1222, 1255), (1156, 1223, 1222), (1287, 1341, 1231), (1361, 1231, 1341), (1360, 1231, 1361), (1381, 1231, 1360), (1400, 1231, 1381), (1423, 1231, 1400), (1156, 1153, 1221, 1223), (1221, 1153, 1187), (1132, 1310, 1338), (1132, 1284, 1310), (1132, 1251, 1284), (1132, 1217, 1251), (1132, 1151, 1183), (1132, 1109, 1151), (1132, 1092, 1090), (1132, 1110, 1092), (1132, 1134, 1110), (1132, 1225, 1189), (1134, 1132, 1189, 1190), (1190, 1224, 1134), (1132, 1256, 1225), (1132, 1286, 1256), (1224, 1220, 1134), (1134, 1188, 1187, 1153), (1134, 1220, 1188), (27, 85, 104, 105), (104, 128, 105), (27, 68, 85), (128, 152, 105), (27, 54, 68), (27, 44, 54), (152, 178, 105), (196, 105, 178), (1132, 1183, 1217), (1132, 1090, 1109), (1286, 1132, 1314), (27, 41, 26), (27, 53, 41), (27, 65, 53), (27, 81, 65), (27, 99, 81), (27, 121, 99), (27, 143, 121), (27, 167, 143), (27, 148, 167), (27, 126, 148), (126, 105, 149), (27, 105, 126), (1184, 1218, 1151), (1185, 1184, 1109), (1109, 1184, 1151), (1184, 1185, 1219), (1219, 1185, 1152), (1219, 1152, 1186), (1152, 1133, 1186), (1186, 1133, 1216), (1131, 1182, 1133), (1133, 1182, 1216), (1108, 1130, 1131), (1131, 1130, 1181), (1131, 1181, 1182), (1130, 1107, 1106), (1180, 1130, 1129), (1129, 1130, 1106), (1181, 1130, 1180), (1129, 1128, 1150), (1215, 1129, 1214), (1214, 1129, 1150), (1180, 1129, 1215), (1214, 1250, 1249), (1283, 1214, 1249), (1282, 1283, 1249), (1215, 1214, 1283), (1282, 1309, 1337), (1283, 1282, 1337), (1309, 1336, 1356), (1337, 1309, 1356), (1336, 1355, 1377), (1356, 1336, 1377), (1377, 1355, 1376), (1420, 1377, 1376), (1420, 1376, 1399), (1422, 1420, 1399), (1399, 1379, 1422), (1422, 1379, 1358), (1379, 1357, 1358), (1358, 1357, 1339), (1339, 1311, 1358), (1358, 1311, 1313), (1357, 1310, 1339), (1339, 1310, 1284), (1338, 1378, 1231), (1132, 1338, 1231), (1398, 1442, 1421), (1421, 1442, 1456), (1459, 1456, 1442), (1470, 1459, 1442), (1457, 1470, 1442), (1459, 1490, 1491), (1459, 1470, 1490), (1491, 1484, 1459), (1470, 1496, 1490), (1457, 1454, 1480), (1470, 1457, 1480), (1454, 1441, 1467), (1480, 1454, 1467), (1441, 1455, 1468), (1467, 1441, 1468), (1468, 1455, 1469), (1489, 1468, 1469), (1489, 1469, 1466), (1479, 1489, 1466), (1466, 1453, 1479), (1479, 1453, 1465), (1453, 1440, 1465), (1465, 1440, 1452), (1452, 1464, 1465), (1464, 1494, 1488), (1488, 1465, 1464), (1464, 1487, 1494), (1488, 1495, 1465), (1440, 1419, 1452), (1452, 1419, 1439), (1444, 1427, 1405, 1426), (1405, 1427, 1406), (1252, 1253, 1254), (1254, 1253, 1218), (1254, 1218, 1184), (1254, 1184, 1219), (1311, 1312, 1313), (1313, 1312, 1285), (1313, 1285, 1252), (1313, 1252, 1254), (1369, 1389, 1388), (1431, 1388, 1389, 1432), (1434, 1388, 1431), (1433, 1390, 1388, 1434), (1449, 1390, 1433), (1409, 1390, 1436, 1437), (1436, 1390, 1449), (1443, 1435, 1447, 1446), (1435, 1409, 1450, 1447), (1450, 1409, 1437), (1485, 1481, 1482, 1475), (1481, 1458, 1472, 1482), (1458, 1443, 1471, 1472), (1471, 1443, 1462), (1443, 1446, 1462), (1464, 1478, 1486, 1487), (1478, 1477, 1493, 1486), (1477, 1485, 1492, 1493), (1492, 1485, 1474), (1485, 1475, 1474), (1430, 1429, 1445), (1483, 1430, 1459, 1484), (1459, 1430, 1445), (1430, 1483, 1476), (1476, 1461, 1430), (1389, 1387, 1408), (1460, 1389, 1430, 1461), (1430, 1389, 1408), (1389, 1460, 1448), (1448, 1432, 1389), (835, 907, 763), (763, 907, 908), (763, 908, 836), (914, 975, 1007), (1007, 974, 914), (910, 966, 967, 837), (914, 913, 973, 975), (837, 764, 909, 910), (913, 841, 765, 911), (911, 973, 913), (909, 764, 839), (911, 765, 840, 912), (837, 906, 697), (837, 697, 764), (697, 647, 764), (906, 835, 697), (697, 835, 763), (919, 920, 777), (777, 920, 851), (777, 851, 715), (965, 1001, 836, 908), (978, 919, 836, 1001), (836, 919, 777), (780, 656, 779, 852), (716, 656, 780), (716, 613, 656), (851, 921, 853, 715), (853, 778, 715), (656, 715, 778, 779), (716, 782, 781, 613), (783, 717, 613, 781), (657, 613, 717), (657, 578, 613), (578, 657, 614), (614, 549, 578), (524, 579, 615), (610, 611, 577, 524), (615, 652, 610, 524), (577, 548, 524), (549, 614, 579), (524, 549, 579), (548, 577, 612), (608, 548, 612, 707), (576, 548, 608, 609), (607, 649, 703), (702, 607, 703), (702, 641, 607), (650, 704, 649, 576), (576, 609, 650), (607, 576, 649), (602, 687, 688), (603, 602, 688), (603, 572, 602), (744, 745, 687, 641), (702, 771, 744, 641), (602, 641, 687), (603, 604, 546), (572, 603, 546), (604, 642, 573), (573, 642, 643), (604, 573, 546), (895, 754, 824, 894), (754, 693, 823, 824), (751, 748, 822), (693, 753, 823), (643, 750, 751, 692), (750, 748, 751), (643, 642, 749, 750), (105, 150, 175), (149, 105, 175), (45, 57, 35), (35, 57, 71), (35, 71, 90), (35, 90, 110), (35, 110, 130), (35, 130, 153), (35, 153, 179), (35, 179, 194), (35, 194, 176), (176, 175, 150), (35, 176, 150), (150, 151, 127), (35, 150, 127, 106), (106, 87, 35), (150, 177, 151), (87, 86, 35), (150, 195, 177), (107, 35, 86), (108, 35, 107), (88, 35, 108), (69, 35, 88), (35, 56, 55, 34), (35, 69, 56), (263, 240, 296, 297), (296, 240, 294), (173, 125, 147), (147, 125, 103), (211, 166, 173), (173, 166, 125), (229, 191, 211), (211, 191, 166), (229, 250, 212), (191, 229, 212), (250, 307, 251), (212, 250, 251), (307, 330, 276), (251, 307, 276), (330, 331, 277), (276, 330, 277), (277, 331, 308), (252, 277, 308), (252, 308, 278), (231, 252, 278), (231, 278, 253), (215, 231, 253), (215, 253, 232), (193, 215, 232), (232, 214, 193), (193, 214, 171), (214, 172, 171), (171, 172, 123), (172, 146, 123), (123, 146, 102), (146, 124, 102), (102, 124, 84), (147, 103, 124), (124, 103, 84), (289, 309, 291), (291, 309, 261), (283, 311, 282), (288, 311, 309, 289), (288, 282, 311), (381, 333, 334, 335), (333, 313, 334), (310, 313, 333), (333, 311, 283, 310), (381, 398, 357), (333, 381, 357), (357, 398, 380), (332, 357, 380), (332, 380, 358), (316, 332, 358), (316, 358, 336), (287, 316, 336), (287, 336, 314), (258, 287, 314), (314, 286, 258), (258, 286, 236), (286, 315, 312, 236), (312, 285, 236), (236, 285, 257), (256, 220, 236, 257), (284, 220, 256), (259, 260, 237, 220), (220, 284, 259), (290, 237, 260), (238, 237, 290), (202, 184, 222), (222, 184, 203), (137, 160, 136), (136, 160, 183), (136, 183, 202), (136, 202, 222), (222, 239, 201), (136, 222, 201), (136, 182, 156), (136, 201, 199, 182), (132, 112, 136, 156), (233, 292, 201), (239, 233, 201), (279, 292, 233), (234, 279, 233), (279, 234, 255, 281), (218, 217, 235, 254), (255, 234, 218, 254), (217, 198, 219, 235), (157, 219, 198), (198, 197, 181, 157), (197, 180, 158, 181), (180, 154, 159, 158), (154, 155, 133, 159), (194, 217, 176), (176, 217, 218), (169, 148, 145), (145, 148, 126), (144, 168, 101), (101, 168, 192), (101, 192, 169), (101, 169, 145), (145, 170, 122), (101, 145, 122), (101, 122, 67), (101, 67, 83), (174, 213, 122), (170, 174, 122), (230, 213, 174), (216, 230, 174), (120, 230, 216), (165, 120, 190), (190, 120, 216), (142, 120, 165), (119, 120, 142), (98, 120, 119), (79, 120, 98), (80, 120, 79), (120, 80, 52), (52, 80, 64), (52, 64, 51), (52, 51, 40), (52, 40, 32), (52, 32, 33), (66, 82, 42), (42, 82, 100), (42, 100, 83), (42, 83, 67), (42, 67, 52), (42, 52, 33), (42, 41, 66), (66, 41, 53), (43, 34, 55), (27, 34, 43, 44), (35, 28, 45), (46, 28, 36), (58, 28, 46), (45, 28, 58), (45, 58, 70), (574, 547, 523), (523, 547, 496), (838, 839, 764, 647), (765, 841, 838, 647), (765, 647, 698), (840, 765, 698), (840, 698, 842), (698, 766, 842), (842, 766, 915, 916), (766, 917, 915), (917, 766, 843, 977), (977, 843, 995, 1049), (995, 843, 961), (843, 834, 961), (996, 961, 834, 993), (960, 994, 993, 834), (960, 834, 905), (834, 762, 905), (833, 905, 762), (762, 696, 833), (833, 696, 761), (761, 696, 646), (832, 761, 646), (695, 760, 759, 646), (828, 832, 646, 759), (646, 606, 695), (757, 695, 606), (757, 606, 694, 758), (694, 606, 645, 756), (755, 826, 825, 645), (825, 756, 645), (755, 645, 644), (693, 754, 644), (644, 754, 755), (693, 644, 605), (692, 752, 605, 643), (753, 693, 605, 752), (573, 643, 605), (519, 490, 517), (517, 490, 470), (541, 493, 519), (519, 493, 472), (519, 472, 490), (542, 494, 541), (541, 494, 493), (569, 520, 542), (542, 520, 494), (575, 543, 569), (569, 543, 521), (569, 521, 520), (598, 570, 575), (575, 570, 543), (46, 36, 59), (59, 36, 47), (59, 47, 72), (72, 47, 60), (72, 60, 92), (92, 60, 75), (92, 75, 112), (112, 75, 94), (112, 94, 136), (136, 94, 137), (137, 94, 115), (137, 115, 160), (160, 115, 138), (160, 138, 183), (183, 138, 161), (183, 161, 202), (202, 161, 184), (240, 262, 293, 294), (293, 262, 317), (262, 295, 318, 317), (318, 295, 337), (337, 295, 361), (319, 339, 340, 295), (340, 361, 295), (339, 319, 365), (365, 319, 364), (319, 338, 363, 364), (363, 338, 385), (338, 362, 384, 385), (384, 362, 399), (362, 383, 386, 399), (386, 383, 391), (383, 372, 324, 391), (372, 346, 324), (346, 372, 392), (372, 405, 404, 392), (405, 415, 404), (415, 405, 427), (405, 424, 438, 427), (438, 424, 453), (424, 437, 452, 453), (452, 437, 461), (437, 451, 462, 461), (451, 484, 462), (484, 451, 487), (451, 467, 486, 487), (467, 513, 486), (513, 467, 538), (511, 467, 485, 512), (538, 467, 511), (536, 485, 510, 537), (512, 485, 536), (510, 535, 564, 565), (535, 596, 564), (537, 510, 565), (535, 563, 594, 595), (563, 634, 594), (596, 535, 595), (632, 563, 593, 633), (634, 563, 632), (676, 593, 631, 677), (633, 593, 676), (631, 675, 734, 735), (675, 805, 734), (677, 631, 735), (803, 675, 733, 804), (805, 675, 803), (802, 879, 880, 733), (880, 883, 733), (804, 733, 883), (935, 802, 873, 941), (879, 802, 935), (936, 873, 876, 985), (941, 873, 936), (938, 876, 795, 937), (985, 876, 938), (875, 795, 723, 869), (937, 795, 875), (724, 872, 874, 723), (874, 870, 723), (869, 723, 870), (796, 724, 665, 797), (872, 724, 796), (792, 665, 662, 793), (797, 665, 792), (661, 790, 791, 662), (791, 871, 662), (793, 662, 871), (788, 661, 720, 789), (790, 661, 788), (866, 720, 787, 867), (789, 720, 866), (934, 787, 865, 868), (867, 787, 934), (864, 945, 942, 865), (942, 943, 865), (868, 865, 943), (881, 864, 933, 946), (945, 864, 881), (882, 933, 1021, 1025), (946, 933, 882), (1024, 1068, 1043, 1021), (1043, 1048, 1021), (1025, 1021, 1048), (1069, 1024, 1023, 1058), (1068, 1024, 1069), (1022, 1099, 1100, 1059), (1059, 1023, 1022), (1058, 1023, 1059), (1081, 1022, 1053, 1082), (1099, 1022, 1081), (1080, 1118, 1117, 1096), (1096, 1053, 1080), (1082, 1053, 1096), (1095, 1138, 1139, 1116), (1116, 1080, 1095), (1118, 1080, 1116), (1095, 1115, 1137, 1138), (1137, 1115, 1160), (1115, 1113, 1159, 1160), (1159, 1113, 1158), (1113, 1114, 1157, 1158), (1114, 1195, 1157), (1195, 1114, 1201), (1114, 1161, 1200, 1201), (1114, 1136, 1161), (1161, 1136, 1194), (1136, 1154, 1193, 1194), (1193, 1154, 1229), (1154, 1155, 1228, 1229), (1228, 1155, 1258), (1155, 1230, 1232, 1258), (1232, 1230, 1291), (1260, 1290, 1289, 1230), (1289, 1291, 1230), (1290, 1260, 1316), (1315, 1343, 1344, 1260), (1344, 1347, 1260), (1316, 1260, 1347), (1343, 1315, 1363), (1315, 1362, 1382, 1363), (1382, 1362, 1403), (1362, 1402, 1404, 1403), (1404, 1402, 1425), (1402, 1444, 1385, 1425), (1385, 1444, 1426), (1464, 1452, 1439), (1478, 1464, 1451), (1451, 1464, 1439), (1477, 1478, 1451), (1463, 1477, 1451), (1485, 1477, 1463), (1481, 1485, 1473), (1473, 1485, 1463), (1458, 1481, 1473), (1424, 1458, 1473), (1443, 1458, 1424), (1435, 1443, 1370), (1370, 1443, 1424), (1319, 1349, 1369), (1390, 1319, 1388), (1388, 1319, 1369), (1370, 1319, 1390), (1370, 1390, 1409), (1370, 1409, 1435), (1342, 1319, 1370), (1292, 1319, 1342), (1288, 1292, 1342), (1259, 1292, 1288), (1191, 1259, 1288), (473, 494, 520), (521, 473, 520), (521, 495, 473), (456, 472, 493), (494, 456, 493), (494, 473, 456), (1349, 1368, 1387), (1369, 1349, 1389), (1389, 1349, 1387), (1368, 1386, 1408), (1387, 1368, 1408), (1386, 1407, 1429), (1408, 1386, 1430), (1430, 1386, 1429), (1407, 1428, 1445), (1429, 1407, 1445), (1428, 1421, 1456), (1445, 1428, 1459), (1459, 1428, 1456), (66, 53, 82), (82, 53, 65), (82, 65, 100), (100, 65, 81), (100, 81, 83), (83, 81, 99), (83, 99, 101), (101, 99, 144), (144, 99, 121), (144, 121, 168), (168, 121, 143), (168, 143, 192), (192, 143, 167), (192, 167, 169), (169, 167, 148), (948, 889, 809), (827, 898, 901, 831), (831, 757, 827), (950, 889, 948, 897), (757, 758, 827), (755, 896, 897, 826), (896, 950, 897), (755, 754, 895, 896), (829, 900, 954), (902, 832, 899, 951), (695, 830, 829, 760), (830, 900, 829), (832, 828, 899), (695, 757, 831, 830), (957, 833, 904), (833, 761, 903, 904), (761, 832, 902, 903), (1030, 960, 992), (992, 960, 905, 959), (959, 905, 833, 957), (1057, 995, 1033, 1056), (1031, 1055, 1054), (995, 961, 1032, 1033), (1032, 961, 996), (1031, 994, 960, 1030), (1030, 1055, 1031), (1046, 1072, 1011), (912, 840, 970, 972), (1046, 1045, 1071, 1072), (840, 842, 969, 970), (1045, 1010, 1070, 1071), (969, 842, 916), (1070, 1010, 995, 1057), (1010, 1049, 995), (1311, 1339, 1284), (1312, 1311, 1251), (1251, 1311, 1284), (1285, 1312, 1251), (1217, 1285, 1251), (1252, 1285, 1217), (1253, 1252, 1183), (1183, 1252, 1217), (1218, 1253, 1183), (1151, 1218, 1183), (179, 198, 194), (194, 198, 217), (153, 197, 179), (179, 197, 198), (130, 180, 153), (153, 180, 197), (110, 154, 130), (130, 154, 180), (90, 131, 110), (110, 131, 155), (110, 155, 154), (71, 111, 90), (90, 111, 131), (57, 89, 71), (71, 89, 111), (45, 70, 57), (57, 70, 89), (193, 122, 215), (212, 230, 120), (125, 120, 52), (84, 52, 67), (212, 120, 191), (191, 120, 166), (166, 120, 125), (103, 125, 52), (251, 230, 212), (252, 230, 277), (276, 230, 251), (277, 230, 276), (213, 230, 252), (213, 252, 231), (213, 231, 122), (231, 215, 122), (171, 122, 193), (123, 122, 171), (122, 123, 67), (123, 102, 67), (102, 84, 67), (103, 52, 84), (258, 201, 287), (309, 279, 281, 280), (261, 309, 280), (311, 279, 309), (332, 279, 357), (333, 279, 311), (357, 279, 333), (292, 279, 332), (292, 332, 316), (292, 316, 201), (316, 287, 201), (236, 201, 258), (220, 201, 236), (199, 201, 220, 200), (200, 220, 237, 221), (221, 237, 238), (59, 72, 46), (46, 72, 92), (46, 92, 112), (113, 46, 112, 132), (46, 113, 93), (93, 74, 46), (73, 58, 46, 74), (155, 135, 114), (114, 133, 155), (135, 155, 131, 134), (134, 131, 111, 129), (129, 111, 89, 109), (89, 70, 91, 109), (70, 58, 73, 91), (56, 54, 43, 55), (54, 44, 43), (129, 109, 74, 134), (114, 135, 134, 74), (109, 91, 74), (74, 93, 114), (91, 73, 74), (107, 86, 54, 108), (54, 56, 69, 88), (54, 88, 108), (86, 87, 68, 54), (113, 157, 181, 158), (113, 158, 159, 133), (113, 132, 156, 157), (114, 93, 113, 133), (156, 182, 157), (85, 68, 87, 106), (261, 254, 235, 238), (219, 221, 238, 235), (238, 290, 291, 261), (157, 200, 221, 219), (290, 260, 289, 291), (280, 281, 255, 254), (182, 199, 200, 157), (289, 260, 259, 288), (261, 280, 254), (104, 85, 106, 127), (284, 256, 282, 259), (257, 283, 282, 256), (282, 288, 259), (257, 310, 283), (128, 104, 127, 151), (313, 310, 257, 285), (334, 313, 285, 312), (152, 128, 151, 177), (335, 312, 315), (178, 152, 195, 196), (335, 334, 312), (152, 177, 195), (1359, 1360, 1361, 1341), (1341, 1340, 1359), (1423, 1400, 1401), (1400, 1381, 1380, 1401), (1380, 1381, 1360, 1359), (1340, 1341, 1287, 1314), (1287, 1256, 1286, 1314), (1496, 1495, 1488, 1490), (1225, 1256, 1287, 1257), (1488, 1494, 1491, 1490), (1189, 1225, 1257, 1226), (1486, 1493, 1483), (1492, 1474, 1483, 1493), (1483, 1484, 1487, 1486), (1474, 1476, 1483), (1494, 1487, 1484, 1491), (1190, 1189, 1226, 1227), (1482, 1472, 1460, 1475), (1471, 1462, 1460, 1472), (1462, 1448, 1460), (1474, 1475, 1460, 1461), (1461, 1476, 1474), (1224, 1190, 1227, 1255), (1436, 1433, 1431, 1447), (1447, 1450, 1436), (1450, 1437, 1436), (1433, 1434, 1431), (1436, 1449, 1433), (1431, 1432, 1446, 1447), (1432, 1448, 1462, 1446), (1222, 1188, 1220, 1255), (1220, 1224, 1255), (1188, 1222, 1221, 1187), (1222, 1223, 1221), (796, 792, 793, 872), (796, 797, 792), (871, 874, 872, 793), (871, 791, 874), (788, 868, 935, 936), (789, 866, 868, 788), (936, 938, 875, 788), (869, 790, 788, 875), (938, 937, 875), (866, 867, 934), (934, 868, 866), (936, 985, 938), (935, 941, 936), (791, 790, 869, 870), (879, 935, 868, 943), (870, 874, 791), (942, 880, 879, 943), (803, 804, 881, 882), (986, 944, 882), (803, 882, 944, 805), (944, 947, 805), (882, 1025, 1026, 986), (945, 881, 804, 883), (881, 946, 882), (1012, 1026, 1025, 1048), (884, 734, 805, 885), (805, 947, 885), (942, 945, 883, 880), (1048, 976, 1012), (1048, 1043, 1005, 976), (886, 734, 884), (1058, 1059, 1036, 1035), (1059, 1060, 1036), (1035, 1069, 1058), (632, 738, 811), (811, 739, 632), (1042, 1069, 1035), (676, 736, 738, 632), (677, 737, 736, 676), (632, 633, 676), (1068, 1069, 1042, 1041), (735, 806, 737, 677), (1059, 1100, 1085, 1060), (680, 634, 632, 739), (1043, 1068, 1041, 1006), (1006, 1005, 1043), (734, 886, 807), (806, 735, 734, 807), (1100, 1124, 1085), (679, 594, 634, 680), (1099, 1081, 1098, 1119), (1081, 1082, 1097, 1098), (595, 635, 678), (1082, 1096, 1120, 1097), (637, 596, 595, 678), (1124, 1100, 1123), (1100, 1099, 1119, 1123), (594, 636, 635, 595), (594, 679, 636), (1096, 1117, 1141, 1120), (629, 564, 596, 637), (1168, 1118, 1207), (1118, 1206, 1207), (536, 558, 567, 511), (537, 566, 558, 536), (511, 512, 536), (1118, 1167, 1206), (513, 538, 511, 539), (511, 567, 539), (1117, 1118, 1140, 1141), (564, 629, 592), (597, 565, 564, 592), (1166, 1167, 1118, 1116), (533, 486, 513, 539), (1140, 1118, 1168), (565, 597, 566, 537), (1116, 1139, 1165, 1166), (515, 486, 533), (1160, 1198, 1163, 1137), (1159, 1199, 1198, 1160), (479, 484, 503), (1162, 1138, 1137, 1163), (534, 503, 484, 487), (1158, 1196, 1199, 1159), (462, 484, 479, 450), (1139, 1138, 1164, 1165), (1138, 1162, 1164), (486, 515, 514, 487), (514, 534, 487), (1157, 1236, 1197), (1196, 1158, 1157, 1197), (462, 450, 436), (436, 445, 462), (1234, 1195, 1262), (438, 452, 442, 419), (419, 429, 427, 438), (438, 453, 452), (1201, 1240, 1262, 1195), (415, 427, 429, 407), (1233, 1157, 1195, 1234), (443, 442, 452, 461), (1200, 1270, 1241), (1240, 1201, 1200, 1241), (404, 415, 407, 394), (394, 406, 404), (1236, 1157, 1233), (461, 462, 445, 443), (1193, 1232, 1161, 1194), (1193, 1229, 1228, 1232), (1228, 1258, 1232), (1291, 1294, 1261, 1232), (1294, 1291, 1320, 1321), (1239, 1161, 1232, 1261), (346, 351, 355), (355, 347, 346), (1238, 1200, 1161, 1239), (393, 351, 346, 392), (1320, 1291, 1289, 1348), (1348, 1289, 1317), (300, 324, 270), (324, 346, 347, 270), (1270, 1200, 1238), (392, 404, 406, 393), (364, 386, 339, 365), (364, 363, 384, 386), (363, 385, 384), (384, 399, 386), (387, 339, 401), (339, 386, 400, 401), (1345, 1316, 1366), (366, 339, 387), (386, 391, 390, 400), (1366, 1316, 1347, 1367), (340, 339, 366, 367), (1290, 1316, 1345, 1346), (391, 324, 371, 390), (1344, 1365, 1367, 1347), (382, 340, 367), (1318, 1290, 1346), (1317, 1289, 1290, 1318), (371, 324, 345), (345, 324, 300, 344), (297, 318, 341), (1405, 1406, 1383, 1385), (341, 318, 368), (1343, 1363, 1385, 1383), (1383, 1384, 1343), (368, 318, 360), (1404, 1385, 1363, 1382), (296, 294, 293, 318), (1385, 1426, 1405), (1404, 1425, 1385), (1382, 1403, 1404), (297, 296, 318), (1364, 1343, 1384), (361, 359, 318, 337), (359, 360, 318), (1365, 1344, 1343, 1364), (361, 340, 382, 359), (293, 317, 318), (1073, 1071, 1074), (900, 830, 952, 953), (973, 1004, 1009), (1072, 1071, 1073, 1047), (911, 971, 1004, 973), (1027, 900, 1028), (988, 904, 958), (959, 991, 1029, 992), (990, 900, 953), (1070, 1083, 1074, 1071), (1028, 900, 990), (1054, 1055, 992, 1029), (987, 900, 1027), (903, 956, 958, 904), (830, 901, 955, 952), (1008, 975, 973, 1009), (1083, 1070, 1057, 1056), (1011, 1072, 1047), (912, 972, 971, 911), (1055, 1030, 992), (954, 900, 987), (902, 951, 956, 903), (957, 904, 988), (959, 957, 991), (901, 989, 955), (1044, 1007, 975, 1008), (830, 831, 901), (887, 950, 888), (893, 748, 892), (968, 1003, 1034, 962), (748, 690, 689), (748, 691, 690), (896, 949, 888, 950), (822, 748, 893), (748, 750, 691), (689, 747, 821, 748), (821, 892, 748), (997, 962, 1034), (750, 749, 691), (747, 891, 821), (963, 962, 997, 998), (889, 950, 887, 808), (967, 1002, 1003, 968), (949, 896, 895, 894), (747, 820, 891), (1061, 1037, 998), (809, 889, 808), (989, 901, 898), (1007, 1044, 974), (1002, 967, 966), (810, 940, 890), (1084, 1062, 1037, 1061), (1212, 1147, 1171, 1208), (1125, 1101, 1127), (814, 728, 740), (1063, 1087, 1104, 1101), (801, 799, 813, 812), (1101, 1104, 1127), (813, 799, 732), (681, 728, 814), (1142, 1208, 1171), (1173, 1174, 1143, 1121), (728, 682, 740), (940, 801, 812, 890), (1062, 1084, 1087, 1063), (1170, 1174, 1173), (671, 670, 682, 728), (1169, 1174, 1170), (588, 587, 624, 625), (557, 529, 568), (568, 559, 557), (1246, 1278, 1247, 1204), (669, 625, 624), (529, 556, 568), (1203, 1278, 1246), (505, 528, 556), (556, 529, 505), (1204, 1247, 1205), (630, 625, 669), (1244, 1278, 1203), (1297, 1235, 1264), (1274, 1276, 1243, 1202), (504, 465, 481), (1276, 1245, 1243), (508, 465, 504), (1296, 1297, 1264), (448, 480, 481, 465), (448, 464, 480), (1328, 1297, 1296, 1324), (464, 463, 480), (482, 465, 508, 509), (1323, 1328, 1324), (1353, 1305, 1333), (1271, 1322, 1295), (446, 433, 460), (417, 408, 428), (1331, 1353, 1333), (428, 408, 416), (352, 350, 374, 376), (433, 430, 460), (409, 408, 417, 418), (1263, 1295, 1322, 1298), (444, 421, 433, 446), (1330, 1353, 1331, 1302), (349, 375, 374, 350), (1304, 1330, 1302, 1269), (349, 373, 375), (1263, 1298, 1265), (431, 421, 444), (1415, 1417, 1395, 1373), (348, 304, 325), (325, 304, 271, 323), (271, 303, 323), (1417, 1412, 1395), (1391, 1372, 1350, 1371), (356, 304, 348), (1293, 1350, 1372), (1293, 1332, 1303), (328, 304, 356), (1332, 1304, 1268, 1303), (306, 304, 328), (303, 302, 323), (273, 268, 322), (1304, 1269, 1268), (373, 349, 326), (268, 301, 322), (267, 244, 243, 266), (301, 268, 244, 267), (266, 243, 249), (1294, 1351, 1373, 1395), (1393, 1373, 1351, 1394), (1395, 1412, 1294), (1411, 1392, 1294, 1412), (1351, 1294, 1321), (1394, 1413, 1414, 1393), (1411, 1418, 1392), (1413, 1438, 1414), (1392, 1396, 1410, 1371), (1350, 1294, 1371), (1350, 1293, 1294), (1371, 1294, 1392), (1293, 1261, 1294), (1302, 1331, 1238, 1269), (1333, 1305, 1238, 1331), (1238, 1239, 1268, 1269), (1305, 1241, 1270, 1238), (1306, 1307, 1272, 1241), (1305, 1306, 1241), (1239, 1293, 1303, 1268), (1239, 1261, 1293), (1263, 1233, 1234), (1234, 1262, 1263), (1262, 1271, 1295, 1263), (1265, 1236, 1233, 1263), (1197, 1236, 1265, 1266), (1241, 1272, 1271, 1240), (1262, 1240, 1271), (1266, 1299, 1300, 1197), (1272, 1308, 1271), (1272, 1335, 1308), (1264, 1197, 1296), (1264, 1235, 1197), (1324, 1296, 1197, 1323), (1300, 1327, 1323, 1197), (1196, 1197, 1235, 1199), (1235, 1267, 1237), (1198, 1199, 1235, 1237), (1267, 1301, 1237), (1300, 1352, 1327), (1237, 1242, 1202, 1198), (1202, 1162, 1163, 1198), (1243, 1164, 1162, 1202), (1237, 1273, 1242), (1243, 1245, 1164), (1246, 1204, 1166, 1203), (1204, 1205, 1167, 1166), (1206, 1167, 1205, 1207), (1248, 1207, 1205, 1279), (1165, 1164, 1203, 1166), (1164, 1245, 1244, 1203), (1279, 1281, 1248), (1173, 1121, 1141, 1170), (1169, 1170, 1141, 1140), (1121, 1097, 1120, 1141), (1168, 1207, 1169, 1140), (1098, 1097, 1121, 1122), (1207, 1248, 1175, 1169), (1122, 1145, 1146, 1098), (1248, 1210, 1175), (1171, 1147, 1119), (1171, 1119, 1142), (1123, 1119, 1147, 1126), (1119, 1098, 1142), (1098, 1146, 1172, 1142), (1148, 1126, 1177, 1178), (1147, 1177, 1126), (1146, 1209, 1172), (1085, 1125, 1127, 1104), (1087, 1084, 1085, 1104), (1124, 1123, 1125, 1085), (1103, 1102, 1125, 1123), (1103, 1086, 1102), (1123, 1126, 1103), (1084, 1061, 1060, 1085), (1036, 1060, 1061, 998), (1001, 965, 1000), (1050, 1001, 1000, 1040), (1040, 1067, 1050), (1042, 1034, 1003, 1002), (1002, 966, 1042), (1041, 1042, 966, 838), (966, 910, 838), (1035, 997, 1034, 1042), (838, 1006, 1041), (909, 839, 838, 910), (1036, 998, 997, 1035), (981, 922, 853, 980), (981, 1016, 1017, 922), (853, 921, 980), (1014, 1013, 1001, 1050), (1013, 978, 1001), (1050, 1015, 1014), (976, 1004, 971, 972), (976, 1008, 1009, 1004), (976, 1044, 1008), (976, 974, 1044), (972, 970, 976), (976, 1005, 974), (1006, 838, 974, 1005), (838, 841, 913, 914), (969, 916, 915, 976), (838, 914, 974), (970, 969, 976), (856, 925, 926, 857), (781, 782, 856, 857), (854, 852, 779), (778, 923, 854, 779), (778, 853, 922, 923), (923, 924, 854), (1083, 1056, 1026, 1074), (1026, 1047, 1073, 1074), (1012, 1011, 1047, 1026), (993, 1026, 1056, 1033), (915, 1046, 1011), (915, 1010, 1045, 1046), (917, 977, 1010, 915), (976, 915, 1011, 1012), (993, 986, 1026), (977, 1049, 1010), (1032, 996, 993, 1033), (927, 859, 858, 857), (858, 783, 781, 857), (1029, 991, 986, 1054), (986, 1031, 1054), (993, 994, 1031, 986), (944, 986, 991, 957), (709, 712, 654, 610), (610, 652, 709), (712, 776, 775, 654), (956, 951, 885, 958), (759, 885, 951, 899), (947, 988, 958, 885), (957, 988, 947, 944), (899, 828, 759), (609, 651, 708, 705), (609, 608, 651), (705, 706, 650, 609), (608, 707, 651), (705, 774, 706), (655, 653, 654, 711), (653, 611, 610, 654), (711, 713, 655), (989, 898, 886, 955), (886, 953, 952, 955), (886, 990, 953), (886, 1028, 990), (886, 987, 1027, 1028), (884, 954, 987, 886), (827, 756, 825, 898), (827, 694, 756), (827, 758, 694), (807, 886, 898, 825), (885, 759, 829, 884), (884, 829, 954), (759, 760, 829), (849, 918, 877, 744), (744, 771, 849), (918, 939, 877), (772, 650, 706, 773), (706, 850, 773), (772, 704, 650), (949, 894, 736, 888), (736, 808, 887, 888), (737, 809, 808, 736), (824, 823, 736, 894), (897, 948, 809, 825), (806, 825, 809, 737), (823, 753, 752, 736), (825, 826, 897), (806, 807, 825), (817, 818, 744, 877), (877, 819, 817), (818, 745, 744), (891, 820, 736, 821), (736, 822, 893), (893, 892, 736), (692, 751, 822, 736), (810, 738, 736), (810, 736, 820), (736, 752, 692), (736, 892, 821), (810, 811, 738), (812, 813, 680, 739), (732, 636, 679, 680), (627, 636, 732, 729), (813, 732, 680), (739, 811, 890, 812), (811, 810, 890), (729, 673, 627), (814, 740, 678), (814, 678, 681), (682, 629, 637, 740), (670, 629, 682), (637, 678, 740), (678, 635, 681), (561, 629, 670, 626), (636, 674, 681, 635), (561, 592, 629), (627, 628, 674, 636), (626, 590, 561), (669, 624, 597), (669, 597, 630), (566, 597, 624, 587), (592, 591, 630, 597), (560, 506, 558, 587), (561, 562, 591, 592), (587, 558, 566), (560, 532, 506), (509, 508, 533), (509, 533, 528), (539, 567, 568, 556), (567, 559, 568), (556, 533, 539), (533, 556, 528), (567, 558, 559), (558, 506, 530, 559), (508, 514, 515, 533), (506, 507, 530), (481, 480, 503), (481, 503, 504), (480, 463, 479, 503), (463, 450, 479), (447, 422, 450, 463), (422, 436, 450), (534, 508, 504, 503), (447, 435, 422), (534, 514, 508), (444, 446, 443), (444, 443, 431), (460, 430, 443, 446), (430, 419, 442, 443), (420, 396, 419, 430), (436, 432, 431, 445), (422, 423, 432, 436), (420, 412, 396), (443, 445, 431), (417, 428, 407), (417, 407, 418), (429, 419, 418), (428, 416, 407), (429, 418, 407), (396, 410, 418, 419), (395, 353, 394, 407), (416, 395, 407), (395, 379, 353), (396, 397, 410), (393, 376, 374, 375), (373, 351, 393, 375), (406, 394, 376), (406, 376, 393), (353, 377, 376, 394), (326, 306, 351), (326, 351, 373), (353, 354, 377), (306, 355, 351), (323, 302, 270), (323, 270, 325), (347, 328, 356, 270), (270, 356, 348, 325), (269, 245, 227, 270), (302, 269, 270), (355, 306, 328, 347), (249, 248, 274, 275), (226, 209, 248, 249), (300, 267, 266, 249), (300, 322, 301, 267), (300, 273, 322), (329, 300, 275), (275, 300, 249), (227, 247, 273), (206, 188, 209, 226), (270, 227, 273, 300), (344, 300, 329), (227, 228, 247), (188, 187, 208, 209), (1575, 1576, 1577), (1576, 1575, 1577), (1561, 1555, 1556, 1557), (1557, 297, 1562, 1561), (297, 341, 1563, 1562), (1561, 1553, 1554, 1555), (341, 368, 1564, 1563), (368, 360, 1565, 1564), (1561, 1550, 1552, 1553), (360, 359, 1566, 1565), (359, 382, 1567, 1566), (1561, 1548, 1551, 1550), (382, 367, 1568, 1567), (367, 366, 1570, 1568), (1561, 1546, 1549, 1548), (366, 387, 1572, 1570), (387, 401, 1574, 1572), (1561, 1544, 1547, 1546), (401, 400, 1573, 1574), (400, 390, 1571, 1573), (1561, 335, 1541, 1544), (1561, 195, 1558, 335), (315, 1545, 1541, 335), (371, 345, 1571, 390), (344, 329, 1571, 345), (1561, 1560, 196, 195), (1545, 1543, 1542, 1541), (329, 275, 1569, 1571), (1560, 1559, 196), (1523, 1520, 1499, 1527), (1518, 1515, 1499, 1520), (1499, 1406, 1531, 1527), (1513, 1512, 1499, 1515), (1499, 1384, 1383, 1406), (1511, 1509, 1499, 1512), (1499, 1365, 1364, 1384), (1507, 1506, 1499, 1509), (1499, 1366, 1367, 1365), (1504, 1503, 1499, 1506), (1499, 1346, 1345, 1366), (1502, 1501, 1499, 1503), (1499, 1532, 1318, 1346), (1534, 1317, 1318, 1532), (1499, 1529, 1528, 1532), (1537, 1538, 1348, 1317), (1534, 1537, 1317), (1495, 1524, 1529, 1499), (1540, 1539, 1348, 1538), (1496, 1505, 1525, 1524), (1495, 1496, 1524), (1505, 1508, 1521, 1525), (1536, 1535, 1348, 1539), (1508, 1510, 1522, 1521), (1510, 1423, 1519, 1522), (1533, 1530, 1348, 1535), (1423, 1359, 1517, 1519), (1340, 1314, 1517, 1359), (1423, 1401, 1380, 1359), (1501, 1500, 1498, 1499), (1530, 1526, 1321, 1320), (1530, 1320, 1348), (1526, 1351, 1321), (1500, 1497, 1498), (1314, 1514, 1516, 1517)])
me_beefy_coupling_v2.use_remesh_preserve_volume = False
me_beefy_coupling_v2.use_remesh_preserve_attributes = False
me_beefy_coupling_v2.use_mirror_vertex_groups = False
me_beefy_coupling_v2.update()
me_cube_003 = bpy.data.meshes.new('Cube.003')
me_cube_003.from_pydata([(-1.0, -1.0, -1.0), (-1.0, 1.0, -1.0), (1.0, 1.0, -1.0), (1.0, -1.0, -1.0), (-1.0, -1.0, 1.0), (-1.0, 1.0, 1.0), (1.0, 1.0, 1.0), (1.0, -1.0, 1.0)], [], [(4, 5, 1, 0), (5, 6, 2, 1), (6, 7, 3, 2), (7, 4, 0, 3), (0, 1, 2, 3), (7, 6, 5, 4)])
me_cube_003.use_remesh_preserve_volume = False
me_cube_003.use_remesh_preserve_attributes = False
me_cube_003.use_mirror_vertex_groups = False
me_cube_003.update()
me_cube_002 = bpy.data.meshes.new('Cube.002')
me_cube_002.from_pydata([(-1.0, -1.0, -1.0), (-1.0, 1.0, -1.0), (1.0, 1.0, -1.0), (1.0, -1.0, -1.0), (-1.0, -1.0, 1.0), (-1.0, 1.0, 1.0), (1.0, 1.0, 1.0), (1.0, -1.0, 1.0)], [], [(4, 5, 1, 0), (5, 6, 2, 1), (6, 7, 3, 2), (7, 4, 0, 3), (0, 1, 2, 3), (7, 6, 5, 4)])
me_cube_002.use_remesh_preserve_volume = False
me_cube_002.use_remesh_preserve_attributes = False
me_cube_002.use_mirror_vertex_groups = False
me_cube_002.update()
me_cube_001 = bpy.data.meshes.new('Cube.001')
me_cube_001.from_pydata([(-1.0, -1.0, -1.0), (-1.0, 1.0, -1.0), (1.0, 1.0, -1.0), (1.0, -1.0, -1.0), (-1.0, -1.0, 1.0), (-1.0, 1.0, 1.0), (1.0, 1.0, 1.0), (1.0, -1.0, 1.0)], [], [(4, 5, 1, 0), (5, 6, 2, 1), (6, 7, 3, 2), (7, 4, 0, 3), (0, 1, 2, 3), (7, 6, 5, 4)])
me_cube_001.use_remesh_preserve_volume = False
me_cube_001.use_remesh_preserve_attributes = False
me_cube_001.use_mirror_vertex_groups = False
me_cube_001.update()
me_cylinder_001 = bpy.data.meshes.new('Cylinder.001')
me_cylinder_001.from_pydata([(0.0, 1.0, -1.0), (0.0, 1.0, 1.0), (0.1951, 0.9808, -1.0), (0.1951, 0.9808, 1.0), (0.3827, 0.9239, -1.0), (0.3827, 0.9239, 1.0), (0.5556, 0.8315, -1.0), (0.5556, 0.8315, 1.0), (0.7071, 0.7071, -1.0), (0.7071, 0.7071, 1.0), (0.8315, 0.5556, -1.0), (0.8315, 0.5556, 1.0), (0.9239, 0.3827, -1.0), (0.9239, 0.3827, 1.0), (0.9808, 0.1951, -1.0), (0.9808, 0.1951, 1.0), (1.0, 7.55e-08, -1.0), (1.0, 7.55e-08, 1.0), (0.9808, -0.1951, -1.0), (0.9808, -0.1951, 1.0), (0.9239, -0.3827, -1.0), (0.9239, -0.3827, 1.0), (0.8315, -0.5556, -1.0), (0.8315, -0.5556, 1.0), (0.7071, -0.7071, -1.0), (0.7071, -0.7071, 1.0), (0.5556, -0.8315, -1.0), (0.5556, -0.8315, 1.0), (0.3827, -0.9239, -1.0), (0.3827, -0.9239, 1.0), (0.1951, -0.9808, -1.0), (0.1951, -0.9808, 1.0), (-3.258e-07, -1.0, -1.0), (-3.258e-07, -1.0, 1.0), (-0.1951, -0.9808, -1.0), (-0.1951, -0.9808, 1.0), (-0.3827, -0.9239, -1.0), (-0.3827, -0.9239, 1.0), (-0.5556, -0.8315, -1.0), (-0.5556, -0.8315, 1.0), (-0.7071, -0.7071, -1.0), (-0.7071, -0.7071, 1.0), (-0.8315, -0.5556, -1.0), (-0.8315, -0.5556, 1.0), (-0.9239, -0.3827, -1.0), (-0.9239, -0.3827, 1.0), (-0.9808, -0.1951, -1.0), (-0.9808, -0.1951, 1.0), (-1.0, 9.656e-07, -1.0), (-1.0, 9.656e-07, 1.0), (-0.9808, 0.1951, -1.0), (-0.9808, 0.1951, 1.0), (-0.9239, 0.3827, -1.0), (-0.9239, 0.3827, 1.0), (-0.8315, 0.5556, -1.0), (-0.8315, 0.5556, 1.0), (-0.7071, 0.7071, -1.0), (-0.7071, 0.7071, 1.0), (-0.5556, 0.8315, -1.0), (-0.5556, 0.8315, 1.0), (-0.3827, 0.9239, -1.0), (-0.3827, 0.9239, 1.0), (-0.1951, 0.9808, -1.0), (-0.1951, 0.9808, 1.0)], [], [(0, 1, 3, 2), (2, 3, 5, 4), (4, 5, 7, 6), (6, 7, 9, 8), (8, 9, 11, 10), (10, 11, 13, 12), (12, 13, 15, 14), (14, 15, 17, 16), (16, 17, 19, 18), (18, 19, 21, 20), (20, 21, 23, 22), (22, 23, 25, 24), (24, 25, 27, 26), (26, 27, 29, 28), (28, 29, 31, 30), (30, 31, 33, 32), (32, 33, 35, 34), (34, 35, 37, 36), (36, 37, 39, 38), (38, 39, 41, 40), (40, 41, 43, 42), (42, 43, 45, 44), (44, 45, 47, 46), (46, 47, 49, 48), (48, 49, 51, 50), (50, 51, 53, 52), (52, 53, 55, 54), (54, 55, 57, 56), (56, 57, 59, 58), (58, 59, 61, 60), (3, 1, 63, 61, 59, 57, 55, 53, 51, 49, 47, 45, 43, 41, 39, 37, 35, 33, 31, 29, 27, 25, 23, 21, 19, 17, 15, 13, 11, 9, 7, 5), (62, 63, 1, 0), (60, 61, 63, 62), (0, 2, 4, 6, 8, 10, 12, 14, 16, 18, 20, 22, 24, 26, 28, 30, 32, 34, 36, 38, 40, 42, 44, 46, 48, 50, 52, 54, 56, 58, 60, 62)])
me_cylinder_001.use_remesh_preserve_volume = False
me_cylinder_001.use_remesh_preserve_attributes = False
me_cylinder_001.use_mirror_vertex_groups = False
me_cylinder_001.update()
me_cube_005 = bpy.data.meshes.new('Cube.005')
me_cube_005.from_pydata([(-1.0, -1.0, -1.0), (-1.0, 1.0, -1.0), (1.0, 1.0, -1.0), (1.0, -1.0, -1.0), (-1.0, -1.0, 1.0), (-1.0, 1.0, 1.0), (1.0, 1.0, 1.0), (1.0, -1.0, 1.0)], [], [(4, 5, 1, 0), (5, 6, 2, 1), (6, 7, 3, 2), (7, 4, 0, 3), (0, 1, 2, 3), (7, 6, 5, 4)])
me_cube_005.use_remesh_preserve_volume = False
me_cube_005.use_remesh_preserve_attributes = False
me_cube_005.use_mirror_vertex_groups = False
me_cube_005.update()

# ---- objects
ob_beefy_coupling_v2 = bpy.data.objects.new('Beefy Coupling V2', me_beefy_coupling_v2)
ob_cube_002 = bpy.data.objects.new('Cube.002', me_cube_003)
ob_cube_001 = bpy.data.objects.new('Cube.001', me_cube_002)
ob_cube = bpy.data.objects.new('Cube', me_cube_001)
ob_cylinder_001 = bpy.data.objects.new('Cylinder.001', me_cylinder_001)
ob_cube_003 = bpy.data.objects.new('Cube.003', me_cube_005)

# ---- transforms, parenting, visibility, modifiers, constraints
ob_beefy_coupling_v2.location = (0.0, 0.0, 0.0)
ob_beefy_coupling_v2.lineart.crease_threshold = 0.0
ob_cube_002.location = (-18.68, 33.17, 0.08483)
ob_cube_002.scale = (74.38, 8.566, 8.711)
ob_cube_002.lineart.crease_threshold = 0.0
ob_cube_001.location = (-19.22, -32.5, -0.1994)
ob_cube_001.scale = (74.38, 8.566, 8.711)
ob_cube_001.lineart.crease_threshold = 0.0
ob_cube.location = (3.089, 0.0, 0.0)
ob_cube.scale = (-9.232, 45.32, 10.23)
ob_cube.lineart.crease_threshold = 0.0
ob_cylinder_001.location = (0.0, 0.0, 0.0)
ob_cylinder_001.scale = (2.5, 2.5, 50.0)
ob_cylinder_001.lineart.crease_threshold = 0.0
ob_cube_003.location = (0.0, 21.61, -3.082)
ob_cube_003.scale = (1.0, 21.32, 38.63)
ob_cube_003.lineart.crease_threshold = 0.0

# ---- collection membership
col_collection_1.objects.link(ob_beefy_coupling_v2)
col_collection_2.objects.link(ob_cube_002)
col_collection_2.objects.link(ob_cube_001)
col_collection_3.objects.link(ob_cube)
col_collection_13.objects.link(ob_cylinder_001)
col_collection_14.objects.link(ob_cube_003)

# ---- scene / render settings (as saved in the file)
scene.frame_start = 1; scene.frame_end = 250; scene.frame_set(1)
scene.render.engine = 'BLENDER_EEVEE_NEXT'
scene.render.image_settings.color_mode = 'RGB'
scene.render.image_settings.compression = 90
scene.render.resolution_percentage = 50
scene.render.dither_intensity = 0.0
scene.render.bake_margin = 2
scene.render.bake_bias = 0.0
scene.cycles.use_denoising = False
scene.cycles.samples = 10
scene.cycles.sampling_pattern = 'TABULATED_SOBOL'
scene.cycles.light_sampling_threshold = 0.0
scene.cycles.use_adaptive_sampling = False
scene.cycles.use_light_tree = False
scene.cycles.blur_glossy = 0.0
scene.cycles.volume_bounces = 1
scene.cycles.pixel_filter_type = 'GAUSSIAN'
scene.cycles.sample_clamp_indirect = 0.0
scene.view_settings.view_transform = 'Standard'
bpy.context.view_layer.update()

# ---- added for rendering (the .blend has no active camera and no usable light): camera, sun
cam_auto = bpy.data.cameras.new('AutoCamera')
cam_auto.lens = 50.0
cam_auto.sensor_width = 36.0
cam_auto.clip_end = 1000.0
ob_auto_camera = bpy.data.objects.new('AutoCamera', cam_auto)
scene.collection.objects.link(ob_auto_camera)
ob_auto_camera.location = (39.7416, -46.6899, 46.2933)
ob_auto_camera.rotation_euler = (1.09748, -7.21219e-08, 0.694738)
scene.camera = ob_auto_camera
light_auto_sun = bpy.data.lights.new('AutoSun', 'SUN')
light_auto_sun.energy = 3.0
light_auto_sun.angle = 0.0523599
ob_auto_sun = bpy.data.objects.new('AutoSun', light_auto_sun)
scene.collection.objects.link(ob_auto_sun)
ob_auto_sun.rotation_euler = (0.872665, 0.174533, 0.523599)
bpy.context.view_layer.update()
